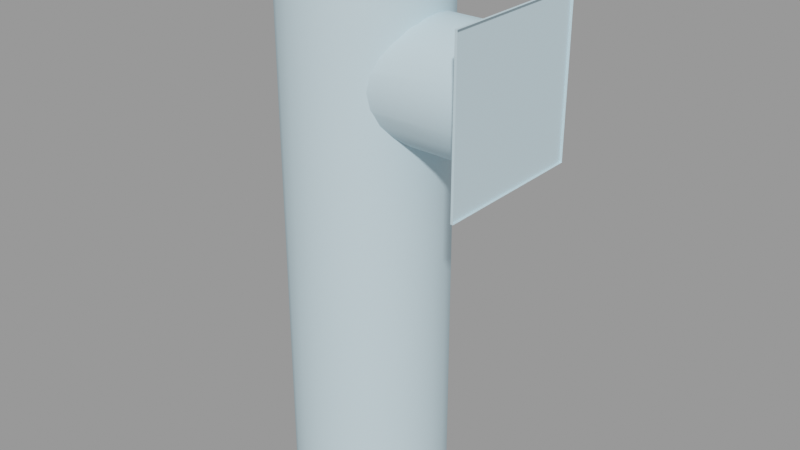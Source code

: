 # Source: factory_pipe_skybox004.blend  (saved by Blender 2.92.15; exported with 4.5.12 LTS)
import bpy
from mathutils import Matrix  # noqa: F401  (used for matrix-valued properties, if any)

bpy.ops.wm.read_factory_settings(use_empty=True)
scene = bpy.context.scene
scene.name = 'factory_pipe_skybox004.qc'

# ---- collections
col_factory_pipe_skybox004 = bpy.data.collections.new('factory_pipe_skybox004'); scene.collection.children.link(col_factory_pipe_skybox004)

# ---- materials (node trees are filled in below, after node groups)
mat_factory_pipe004 = bpy.data.materials.new('factory_pipe004')
mat_factory_pipe004.use_transparent_shadow = False
mat_factory_pipe004.diffuse_color = (0.6014, 0.7751, 0.8541, 1.0)

# ---- material node trees

# ---- meshes
me_factory_pipe004_reference = bpy.data.meshes.new('factory_pipe004_reference')
me_factory_pipe004_reference.from_pydata([(2.969, 2.0, 1.719), (3.031, 2.0, 5.719), (3.031, 2.0, 1.719), (2.969, 2.0, 5.719), (-1.486, 1.932, 6.344), (-0.9688, 2.0, 6.344), (-0.9688, 2.0, 1.844), (-0.9688, 2.0, -2.656), (-1.486, 1.932, 1.844), (-1.969, 1.732, 6.344), (-2.969, 0.0, 6.344), (-2.901, 0.5176, 1.844), (-2.969, 0.0, 1.844), (-2.901, 0.5176, 6.344), (-2.701, 1.0, 1.844), (-2.701, 1.0, 6.344), (-2.383, 1.414, 1.844), (-2.383, 1.414, 6.344), (-1.969, 1.732, 1.844), (-1.486, 1.932, -2.656), (-0.9688, 2.0, -7.156), (-1.486, 1.932, -7.156), (-1.969, 1.732, -2.656), (-1.969, 1.732, -7.156), (-2.383, 1.414, -2.656), (-2.383, 1.414, -7.156), (-2.701, 1.0, -2.656), (-2.901, 0.5176, -2.656), (-2.969, 0.0, -2.656), (-2.701, 1.0, -7.156), (-2.901, 0.5176, -7.156), (-2.969, 0.0, -7.156), (-2.901, -0.5176, -2.656), (-2.901, -0.5176, -7.156), (-2.701, -1.0, -2.656), (-2.701, -1.0, -7.156), (-2.383, -1.414, -2.656), (-2.383, -1.414, -7.156), (-1.969, -1.732, -2.656), (-1.969, -1.732, -7.156), (-1.486, -1.932, -2.656), (-1.486, -1.932, -7.156), (-0.9688, -2.0, -2.656), (-0.9688, -2.0, -7.156), (-0.4511, -1.932, -2.656), (0.03125, -1.732, -2.656), (0.4455, -1.414, -2.656), (0.4455, -1.414, 1.844), (0.03125, -1.732, 1.844), (-0.4511, -1.932, 1.844), (-0.9688, -2.0, 1.844), (-1.486, -1.932, 1.844), (-1.969, -1.732, 1.844), (-2.383, -1.414, 1.844), (-2.701, -1.0, 1.844), (-2.901, -0.5176, 1.844), (0.4455, -1.414, 6.344), (0.03125, -1.732, 6.344), (-0.4511, -1.932, 6.344), (-0.9688, -2.0, 6.344), (-1.486, -1.932, 6.344), (-1.969, -1.732, 6.344), (-2.383, -1.414, 6.344), (-2.701, -1.0, 6.344), (-2.901, -0.5176, 6.344), (-0.4511, 1.932, 1.844), (-0.4511, 1.932, 6.344), (0.03125, 1.732, 1.844), (0.03125, 1.732, 6.344), (0.4455, 1.414, 1.844), (0.4455, 1.414, 6.344), (0.7633, 1.0, 1.844), (0.7633, 1.0, 6.344), (0.9631, 0.5176, 1.844), (0.9631, 0.5176, 6.344), (1.031, 0.0, 1.844), (1.031, 0.0, 6.344), (0.9631, -0.5176, 1.844), (0.9631, -0.5176, 6.344), (0.7633, -1.0, 1.844), (0.7633, -1.0, 6.344), (-0.4511, 1.932, -2.656), (0.03125, 1.732, -2.656), (0.4455, 1.414, -2.656), (0.7633, 1.0, -2.656), (0.9631, 0.5176, -2.656), (1.031, 0.0, -2.656), (0.9631, -0.5176, -2.656), (0.7633, -1.0, -2.656), (-0.4511, -1.932, -7.156), (0.03125, -1.732, -7.156), (0.4455, -1.414, -7.156), (0.7633, -1.0, -7.156), (0.9631, -0.5176, -7.156), (1.031, 0.0, -7.156), (0.9631, 0.5176, -7.156), (0.7633, 1.0, -7.156), (0.4455, 1.414, -7.156), (0.03125, 1.732, -7.156), (-0.4511, 1.932, -7.156), (3.031, -2.0, 5.719), (2.969, -2.0, 5.719), (2.969, -2.0, 1.719), (3.031, -2.0, 1.719), (-2.0, 1.786, 6.344), (-1.503, 1.992, 6.344), (-0.9688, 2.062, 6.344), (-0.4349, 1.992, 6.344), (0.0625, 1.786, 6.344), (0.4897, 1.458, 6.344), (0.8174, 1.031, 6.344), (1.023, 0.5338, 6.344), (1.094, 0.0, 6.344), (1.023, -0.5338, 6.344), (0.8174, -1.031, 6.344), (0.4897, -1.458, 6.344), (0.0625, -1.786, 6.344), (-0.4349, -1.992, 6.344), (-0.9688, -2.062, 6.344), (-1.503, -1.992, 6.344), (-2.0, -1.786, 6.344), (-2.427, -1.458, 6.344), (-2.755, -1.031, 6.344), (-2.961, -0.5338, 6.344), (-3.031, 0.0, 6.344), (-2.961, 0.5338, 6.344), (-2.755, 1.031, 6.344), (-2.427, 1.458, 6.344), (-0.9688, 2.062, 6.844), (-1.503, 1.992, 6.844), (-1.431, 1.725, 6.947), (-1.862, 1.547, 6.947), (-2.0, 1.786, 6.844), (-2.232, 1.263, 6.947), (-2.427, 1.458, 6.844), (-2.516, 0.8931, 6.947), (-2.755, 1.031, 6.844), (-2.694, 0.4623, 6.947), (-2.961, 0.5338, 6.844), (-2.755, 0.0, 6.947), (-3.031, 0.0, 6.844), (-2.694, -0.4623, 6.947), (-2.961, -0.5338, 6.844), (-2.516, -0.8931, 6.947), (-2.755, -1.031, 6.844), (-2.232, -1.263, 6.947), (-2.427, -1.458, 6.844), (-1.862, -1.547, 6.947), (-2.0, -1.786, 6.844), (-1.431, -1.725, 6.947), (-1.503, -1.992, 6.844), (-0.9688, -1.786, 6.947), (-0.9688, -2.062, 6.844), (-0.5065, -1.725, 6.947), (-0.4349, -1.992, 6.844), (-0.07566, -1.547, 6.947), (0.0625, -1.786, 6.844), (0.2943, -1.263, 6.947), (0.4897, -1.458, 6.844), (0.5781, -0.8931, 6.947), (0.8174, -1.031, 6.844), (0.7566, -0.4623, 6.947), (1.023, -0.5338, 6.844), (0.8174, 0.0, 6.947), (1.094, 0.0, 6.844), (0.7566, 0.4623, 6.947), (1.023, 0.5338, 6.844), (0.5781, 0.8931, 6.947), (0.8174, 1.031, 6.844), (0.2943, 1.263, 6.947), (0.4897, 1.458, 6.844), (-0.07566, 1.547, 6.947), (0.0625, 1.786, 6.844), (-0.5065, 1.725, 6.947), (-0.4349, 1.992, 6.844), (-0.9688, 1.786, 6.947), (0.7168, 1.061, 4.779), (2.969, 1.299, 4.469), (0.5338, 1.299, 4.469), (0.4455, 1.414, 4.191), (2.969, 1.449, 4.107), (0.4003, 1.449, 4.107), (2.969, 1.5, 3.719), (0.3337, 1.5, 3.719), (0.5338, -1.299, 4.469), (2.969, -1.061, 4.779), (0.7168, -1.061, 4.779), (2.969, -0.75, 5.018), (0.7633, -1.0, 4.826), (0.8669, -0.75, 5.018), (2.969, -0.3882, 5.168), (0.9631, -0.5176, 5.114), (0.9801, -0.3882, 5.168), (2.969, 0.0, 5.219), (1.031, 0.0, 5.219), (2.969, 0.3882, 5.168), (0.9801, 0.3882, 5.168), (0.9631, 0.5176, 5.114), (2.969, 0.75, 5.018), (0.8669, 0.75, 5.018), (0.7633, 1.0, 4.826), (2.969, 1.061, 4.779), (0.9631, -0.5176, 2.323), (2.969, -0.3882, 2.27), (2.969, -0.75, 2.42), (0.8669, -0.75, 2.42), (0.7633, -1.0, 2.612), (2.969, -1.061, 2.658), (0.7168, -1.061, 2.658), (2.969, -1.299, 2.969), (0.5338, -1.299, 2.969), (0.4455, -1.414, 3.247), (2.969, -1.449, 3.331), (0.4003, -1.449, 3.331), (2.969, -1.5, 3.719), (0.3337, -1.5, 3.719), (2.969, -1.449, 4.107), (0.4003, -1.449, 4.107), (2.969, -1.299, 4.469), (0.4455, -1.414, 4.191), (2.969, 1.449, 3.331), (0.4003, 1.449, 3.331), (2.969, 1.299, 2.969), (0.4455, 1.414, 3.247), (0.5338, 1.299, 2.969), (2.969, 1.061, 2.658), (0.7168, 1.061, 2.658), (2.969, 0.75, 2.42), (0.7633, 1.0, 2.612), (0.8669, 0.75, 2.42), (2.969, 0.3882, 2.27), (0.9631, 0.5176, 2.323), (0.9801, 0.3882, 2.27), (2.969, 0.0, 2.219), (1.031, 0.0, 2.219), (0.9801, -0.3882, 2.27), (-0.4531, 0.8931, 7.022), (-0.7018, 0.9961, 7.022), (-0.9688, 0.0, 7.05), (-0.9688, 1.031, 7.022), (-1.236, 0.9961, 7.022), (-1.484, 0.8931, 7.022), (-1.698, 0.7292, 7.022), (-1.862, 0.5156, 7.022), (-1.965, 0.2669, 7.022), (-2.0, 0.0, 7.022), (-1.965, -0.2669, 7.022), (-1.862, -0.5156, 7.022), (-1.698, -0.7292, 7.022), (-1.484, -0.8931, 7.022), (-1.236, -0.9961, 7.022), (-0.9688, -1.031, 7.022), (-0.7018, -0.9961, 7.022), (-0.4531, -0.8931, 7.022), (-0.2395, -0.7292, 7.022), (-0.07566, -0.5156, 7.022), (0.02736, -0.2669, 7.022), (0.0625, 0.0, 7.022), (0.02736, 0.2669, 7.022), (-0.07566, 0.5156, 7.022), (-0.2395, 0.7292, 7.022)], [], [(0, 1, 2), (0, 3, 1), (4, 5, 6), (7, 8, 6), (4, 6, 8), (9, 4, 8), (10, 11, 12), (10, 13, 11), (13, 14, 11), (13, 15, 14), (15, 16, 14), (15, 17, 16), (17, 18, 16), (17, 9, 18), (9, 8, 18), (19, 18, 8), (7, 19, 8), (20, 19, 7), (20, 21, 19), (21, 22, 19), (21, 23, 22), (23, 24, 22), (23, 25, 24), (25, 26, 24), (27, 28, 12), (27, 12, 11), (26, 27, 11), (26, 11, 14), (24, 26, 14), (24, 14, 16), (22, 24, 16), (22, 16, 18), (19, 22, 18), (25, 29, 26), (29, 27, 26), (29, 30, 27), (30, 28, 27), (30, 31, 28), (31, 32, 28), (31, 33, 32), (33, 34, 32), (33, 35, 34), (35, 36, 34), (35, 37, 36), (37, 38, 36), (37, 39, 38), (39, 40, 38), (39, 41, 40), (41, 42, 40), (41, 43, 42), (43, 44, 42), (45, 46, 47), (45, 47, 48), (44, 45, 48), (44, 48, 49), (42, 44, 49), (42, 49, 50), (40, 42, 50), (40, 50, 51), (38, 40, 51), (38, 51, 52), (36, 38, 52), (36, 52, 53), (34, 36, 53), (34, 53, 54), (32, 34, 54), (32, 54, 55), (28, 32, 55), (28, 55, 12), (56, 48, 47), (56, 57, 48), (57, 49, 48), (57, 58, 49), (58, 50, 49), (58, 59, 50), (59, 51, 50), (59, 60, 51), (60, 52, 51), (60, 61, 52), (61, 53, 52), (61, 62, 53), (62, 54, 53), (62, 63, 54), (63, 55, 54), (63, 64, 55), (64, 12, 55), (64, 10, 12), (5, 65, 6), (5, 66, 65), (66, 67, 65), (66, 68, 67), (68, 69, 67), (68, 70, 69), (70, 71, 69), (70, 72, 71), (72, 73, 71), (72, 74, 73), (74, 75, 73), (74, 76, 75), (76, 77, 75), (76, 78, 77), (78, 79, 77), (78, 80, 79), (80, 47, 79), (80, 56, 47), (81, 7, 6), (81, 6, 65), (82, 81, 65), (82, 65, 67), (83, 82, 67), (83, 67, 69), (84, 83, 69), (84, 69, 71), (85, 84, 71), (85, 71, 73), (86, 85, 73), (86, 73, 75), (87, 86, 75), (87, 75, 77), (88, 87, 77), (88, 77, 79), (46, 88, 79), (46, 79, 47), (43, 89, 44), (89, 45, 44), (89, 90, 45), (90, 46, 45), (90, 91, 46), (91, 88, 46), (91, 92, 88), (92, 87, 88), (92, 93, 87), (93, 86, 87), (93, 94, 86), (94, 85, 86), (94, 95, 85), (95, 84, 85), (95, 96, 84), (96, 83, 84), (96, 97, 83), (97, 82, 83), (97, 98, 82), (98, 81, 82), (98, 99, 81), (99, 7, 81), (99, 20, 7), (3, 100, 1), (3, 101, 100), (102, 100, 101), (102, 103, 100), (0, 101, 3), (0, 102, 101), (0, 103, 102), (0, 2, 103), (17, 104, 9), (9, 104, 105), (9, 105, 4), (4, 105, 106), (4, 106, 5), (5, 106, 107), (5, 107, 66), (66, 107, 108), (66, 108, 68), (68, 108, 109), (68, 109, 70), (70, 109, 110), (70, 110, 72), (72, 110, 111), (72, 111, 74), (74, 111, 112), (74, 112, 76), (76, 112, 113), (76, 113, 78), (78, 113, 114), (78, 114, 80), (80, 114, 115), (80, 115, 56), (56, 115, 116), (56, 116, 57), (57, 116, 117), (57, 117, 58), (58, 117, 118), (58, 118, 59), (59, 118, 119), (59, 119, 60), (60, 119, 120), (60, 120, 61), (61, 120, 121), (61, 121, 62), (62, 121, 122), (62, 122, 63), (63, 122, 123), (63, 123, 64), (64, 123, 124), (64, 124, 10), (10, 124, 125), (10, 125, 13), (13, 125, 126), (13, 126, 15), (15, 126, 127), (15, 127, 17), (17, 127, 104), (128, 129, 130), (129, 131, 130), (129, 132, 131), (132, 133, 131), (132, 134, 133), (134, 135, 133), (134, 136, 135), (136, 137, 135), (136, 138, 137), (138, 139, 137), (138, 140, 139), (140, 141, 139), (140, 142, 141), (142, 143, 141), (142, 144, 143), (144, 145, 143), (144, 146, 145), (146, 147, 145), (146, 148, 147), (148, 149, 147), (148, 150, 149), (150, 151, 149), (150, 152, 151), (152, 153, 151), (152, 154, 153), (154, 155, 153), (154, 156, 155), (156, 157, 155), (156, 158, 157), (158, 159, 157), (158, 160, 159), (160, 161, 159), (160, 162, 161), (162, 163, 161), (162, 164, 163), (164, 165, 163), (164, 166, 165), (166, 167, 165), (166, 168, 167), (168, 169, 167), (168, 170, 169), (170, 171, 169), (170, 172, 171), (172, 173, 171), (172, 174, 173), (174, 175, 173), (174, 128, 175), (128, 130, 175), (176, 177, 178), (179, 178, 177), (179, 177, 180), (179, 180, 181), (181, 180, 182), (181, 182, 183), (184, 185, 186), (186, 185, 187), (187, 188, 186), (187, 189, 188), (189, 187, 190), (190, 191, 189), (190, 192, 191), (192, 190, 193), (192, 193, 194), (194, 193, 195), (194, 195, 196), (197, 196, 195), (197, 195, 198), (197, 198, 199), (200, 199, 198), (200, 198, 201), (200, 201, 176), (176, 201, 177), (202, 203, 204), (202, 204, 205), (206, 205, 204), (206, 204, 207), (206, 207, 208), (208, 207, 209), (208, 209, 210), (211, 210, 209), (211, 209, 212), (211, 212, 213), (213, 212, 214), (213, 214, 215), (215, 214, 216), (215, 216, 217), (217, 216, 218), (218, 219, 217), (218, 184, 219), (184, 218, 185), (183, 182, 220), (183, 220, 221), (221, 220, 222), (222, 223, 221), (222, 224, 223), (224, 222, 225), (224, 225, 226), (226, 225, 227), (227, 228, 226), (227, 229, 228), (229, 227, 230), (230, 231, 229), (230, 232, 231), (232, 230, 233), (232, 233, 234), (234, 233, 203), (234, 203, 235), (202, 235, 203), (236, 237, 238), (237, 239, 238), (239, 240, 238), (240, 241, 238), (241, 242, 238), (242, 243, 238), (243, 244, 238), (244, 245, 238), (245, 246, 238), (246, 247, 238), (247, 248, 238), (248, 249, 238), (249, 250, 238), (250, 251, 238), (251, 252, 238), (252, 253, 238), (253, 254, 238), (254, 255, 238), (130, 131, 241), (131, 242, 241), (131, 133, 242), (133, 243, 242), (133, 135, 243), (135, 244, 243), (135, 137, 244), (137, 245, 244), (137, 139, 245), (139, 246, 245), (139, 141, 246), (141, 247, 246), (141, 143, 247), (143, 248, 247), (143, 145, 248), (145, 249, 248), (145, 147, 249), (147, 250, 249), (147, 149, 250), (149, 251, 250), (149, 151, 251), (151, 252, 251), (151, 153, 252), (153, 253, 252), (153, 155, 253), (155, 254, 253), (155, 157, 254), (157, 255, 254), (157, 159, 255), (159, 256, 255), (255, 256, 238), (256, 257, 238), (257, 258, 238), (258, 259, 238), (259, 260, 238), (260, 236, 238), (159, 161, 256), (161, 257, 256), (161, 163, 257), (163, 258, 257), (163, 165, 258), (165, 259, 258), (165, 167, 259), (167, 260, 259), (167, 169, 260), (169, 236, 260), (169, 171, 236), (171, 237, 236), (171, 173, 237), (173, 239, 237), (173, 175, 239), (175, 240, 239), (175, 130, 240), (130, 241, 240), (140, 125, 124), (140, 138, 125), (138, 126, 125), (138, 136, 126), (136, 127, 126), (136, 134, 127), (134, 104, 127), (134, 132, 104), (132, 105, 104), (132, 129, 105), (129, 106, 105), (129, 128, 106), (158, 116, 115), (158, 156, 116), (156, 117, 116), (156, 154, 117), (154, 118, 117), (154, 152, 118), (152, 119, 118), (152, 150, 119), (150, 120, 119), (150, 148, 120), (148, 121, 120), (148, 146, 121), (146, 122, 121), (146, 144, 122), (144, 123, 122), (144, 142, 123), (142, 124, 123), (142, 140, 124), (128, 107, 106), (128, 174, 107), (174, 108, 107), (174, 172, 108), (172, 109, 108), (172, 170, 109), (170, 110, 109), (170, 168, 110), (168, 111, 110), (168, 166, 111), (166, 112, 111), (166, 164, 112), (164, 113, 112), (164, 162, 113), (162, 114, 113), (162, 160, 114), (160, 115, 114), (160, 158, 115)])
me_factory_pipe004_reference.polygons.foreach_set('use_smooth', [True] * 430)
_k = set([(0, 2), (0, 3), (0, 102), (0, 103), (1, 3), (3, 101), (4, 5), (4, 9), (5, 66), (9, 17), (10, 13), (10, 64), (13, 15), (15, 17), (56, 57), (56, 80), (57, 58), (58, 59), (59, 60), (60, 61), (61, 62), (62, 63), (63, 64), (66, 68), (68, 70), (70, 72), (72, 74), (74, 76), (76, 78), (78, 80), (100, 101), (100, 102), (101, 102), (102, 103), (104, 105), (104, 127), (105, 106), (106, 107), (107, 108), (108, 109), (109, 110), (110, 111), (111, 112), (112, 113), (113, 114), (114, 115), (115, 116), (116, 117), (117, 118), (118, 119), (119, 120), (120, 121), (121, 122), (122, 123), (123, 124), (124, 125), (125, 126), (126, 127), (128, 129), (128, 174), (129, 132), (130, 131), (130, 175), (131, 133), (132, 134), (133, 135), (134, 136), (135, 137), (136, 138), (137, 139), (138, 140), (139, 141), (140, 142), (141, 143), (142, 144), (143, 145), (144, 146), (145, 147), (146, 148), (147, 149), (148, 150), (149, 151), (150, 152), (151, 153), (152, 154), (153, 155), (154, 156), (155, 157), (156, 158), (157, 159), (158, 160), (159, 161), (160, 162), (161, 163), (162, 164), (163, 165), (164, 166), (165, 167), (166, 168), (167, 169), (168, 170), (169, 171), (170, 172), (171, 173), (172, 174), (173, 175)])
me_factory_pipe004_reference.attributes.new('sharp_edge', 'BOOLEAN', 'EDGE').data.foreach_set('value', [ (min(e.vertices), max(e.vertices)) in _k for e in me_factory_pipe004_reference.edges])
_uv = me_factory_pipe004_reference.uv_layers.new(name='UVMap')
_uv.uv.foreach_set('vector', [0.2046, 0.804, 0.2016, 0.9954, 0.2016, 0.804, 0.2046, 0.804, 0.2046, 0.9954, 0.2016, 0.9954, 0.452, 0.8942, 0.4287, 0.8942, 0.4287, 0.6117, 0.4287, 0.3292, 0.452, 0.6117, 0.4287, 0.6117, 0.452, 0.8942, 0.4287, 0.6117, 0.452, 0.6117, 0.4752, 0.8942, 0.452, 0.8942, 0.452, 0.6117, 0.5682, 0.8942, 0.5449, 0.6117, 0.5682, 0.6117, 0.5682, 0.8942, 0.5449, 0.8942, 0.5449, 0.6117, 0.5449, 0.8942, 0.5217, 0.6117, 0.5449, 0.6117, 0.5449, 0.8942, 0.5217, 0.8942, 0.5217, 0.6117, 0.5217, 0.8942, 0.4984, 0.6117, 0.5217, 0.6117, 0.5217, 0.8942, 0.4984, 0.8942, 0.4984, 0.6117, 0.4984, 0.8942, 0.4752, 0.6117, 0.4984, 0.6117, 0.4984, 0.8942, 0.4752, 0.8942, 0.4752, 0.6117, 0.4752, 0.8942, 0.452, 0.6117, 0.4752, 0.6117, 0.452, 0.3292, 0.4752, 0.6117, 0.452, 0.6117, 0.4287, 0.3292, 0.452, 0.3292, 0.452, 0.6117, 0.4287, 0.04675, 0.452, 0.3292, 0.4287, 0.3292, 0.4287, 0.04675, 0.452, 0.04675, 0.452, 0.3292, 0.452, 0.04675, 0.4752, 0.3292, 0.452, 0.3292, 0.452, 0.04675, 0.4752, 0.04675, 0.4752, 0.3292, 0.4752, 0.04675, 0.4984, 0.3292, 0.4752, 0.3292, 0.4752, 0.04675, 0.4984, 0.04675, 0.4984, 0.3292, 0.4984, 0.04675, 0.5217, 0.3292, 0.4984, 0.3292, 0.5449, 0.3292, 0.5682, 0.3292, 0.5682, 0.6117, 0.5449, 0.3292, 0.5682, 0.6117, 0.5449, 0.6117, 0.5217, 0.3292, 0.5449, 0.3292, 0.5449, 0.6117, 0.5217, 0.3292, 0.5449, 0.6117, 0.5217, 0.6117, 0.4984, 0.3292, 0.5217, 0.3292, 0.5217, 0.6117, 0.4984, 0.3292, 0.5217, 0.6117, 0.4984, 0.6117, 0.4752, 0.3292, 0.4984, 0.3292, 0.4984, 0.6117, 0.4752, 0.3292, 0.4984, 0.6117, 0.4752, 0.6117, 0.452, 0.3292, 0.4752, 0.3292, 0.4752, 0.6117, 0.4984, 0.04675, 0.5217, 0.04675, 0.5217, 0.3292, 0.5217, 0.04675, 0.5449, 0.3292, 0.5217, 0.3292, 0.5217, 0.04675, 0.5449, 0.04675, 0.5449, 0.3292, 0.5449, 0.04675, 0.5682, 0.3292, 0.5449, 0.3292, 0.5449, 0.04675, 0.5682, 0.04675, 0.5682, 0.3292, 0.5682, 0.04675, 0.5914, 0.3292, 0.5682, 0.3292, 0.5682, 0.04675, 0.5914, 0.04675, 0.5914, 0.3292, 0.5914, 0.04675, 0.6146, 0.3292, 0.5914, 0.3292, 0.5914, 0.04675, 0.6146, 0.04675, 0.6146, 0.3292, 0.6146, 0.04675, 0.6379, 0.3292, 0.6146, 0.3292, 0.6146, 0.04675, 0.6379, 0.04675, 0.6379, 0.3292, 0.6379, 0.04675, 0.6611, 0.3292, 0.6379, 0.3292, 0.6379, 0.04675, 0.6611, 0.04675, 0.6611, 0.3292, 0.6611, 0.04675, 0.6844, 0.3292, 0.6611, 0.3292, 0.6611, 0.04675, 0.6844, 0.04675, 0.6844, 0.3292, 0.6844, 0.04675, 0.7076, 0.3292, 0.6844, 0.3292, 0.6844, 0.04675, 0.7076, 0.04675, 0.7076, 0.3292, 0.7076, 0.04675, 0.7309, 0.3292, 0.7076, 0.3292, 0.7541, 0.3292, 0.7773, 0.3292, 0.7773, 0.6117, 0.7541, 0.3292, 0.7773, 0.6117, 0.7541, 0.6117, 0.7309, 0.3292, 0.7541, 0.3292, 0.7541, 0.6117, 0.7309, 0.3292, 0.7541, 0.6117, 0.7309, 0.6117, 0.7076, 0.3292, 0.7309, 0.3292, 0.7309, 0.6117, 0.7076, 0.3292, 0.7309, 0.6117, 0.7076, 0.6117, 0.6844, 0.3292, 0.7076, 0.3292, 0.7076, 0.6117, 0.6844, 0.3292, 0.7076, 0.6117, 0.6844, 0.6117, 0.6611, 0.3292, 0.6844, 0.3292, 0.6844, 0.6117, 0.6611, 0.3292, 0.6844, 0.6117, 0.6611, 0.6117, 0.6379, 0.3292, 0.6611, 0.3292, 0.6611, 0.6117, 0.6379, 0.3292, 0.6611, 0.6117, 0.6379, 0.6117, 0.6146, 0.3292, 0.6379, 0.3292, 0.6379, 0.6117, 0.6146, 0.3292, 0.6379, 0.6117, 0.6146, 0.6117, 0.5914, 0.3292, 0.6146, 0.3292, 0.6146, 0.6117, 0.5914, 0.3292, 0.6146, 0.6117, 0.5914, 0.6117, 0.5682, 0.3292, 0.5914, 0.3292, 0.5914, 0.6117, 0.5682, 0.3292, 0.5914, 0.6117, 0.5682, 0.6117, 0.7773, 0.8942, 0.7541, 0.6117, 0.7773, 0.6117, 0.7773, 0.8942, 0.7541, 0.8942, 0.7541, 0.6117, 0.7541, 0.8942, 0.7309, 0.6117, 0.7541, 0.6117, 0.7541, 0.8942, 0.7309, 0.8942, 0.7309, 0.6117, 0.7309, 0.8942, 0.7076, 0.6117, 0.7309, 0.6117, 0.7309, 0.8942, 0.7076, 0.8942, 0.7076, 0.6117, 0.7076, 0.8942, 0.6844, 0.6117, 0.7076, 0.6117, 0.7076, 0.8942, 0.6844, 0.8942, 0.6844, 0.6117, 0.6844, 0.8942, 0.6611, 0.6117, 0.6844, 0.6117, 0.6844, 0.8942, 0.6611, 0.8942, 0.6611, 0.6117, 0.6611, 0.8942, 0.6379, 0.6117, 0.6611, 0.6117, 0.6611, 0.8942, 0.6379, 0.8942, 0.6379, 0.6117, 0.6379, 0.8942, 0.6146, 0.6117, 0.6379, 0.6117, 0.6379, 0.8942, 0.6146, 0.8942, 0.6146, 0.6117, 0.6146, 0.8942, 0.5914, 0.6117, 0.6146, 0.6117, 0.6146, 0.8942, 0.5914, 0.8942, 0.5914, 0.6117, 0.5914, 0.8942, 0.5682, 0.6117, 0.5914, 0.6117, 0.5914, 0.8942, 0.5682, 0.8942, 0.5682, 0.6117, 0.9865, 0.8942, 0.9633, 0.6117, 0.9865, 0.6117, 0.9865, 0.8942, 0.9633, 0.8942, 0.9633, 0.6117, 0.9633, 0.8942, 0.94, 0.6117, 0.9633, 0.6117, 0.9633, 0.8942, 0.94, 0.8942, 0.94, 0.6117, 0.94, 0.8942, 0.9168, 0.6117, 0.94, 0.6117, 0.94, 0.8942, 0.9168, 0.8942, 0.9168, 0.6117, 0.9168, 0.8942, 0.8935, 0.6117, 0.9168, 0.6117, 0.9168, 0.8942, 0.8935, 0.8942, 0.8935, 0.6117, 0.8935, 0.8942, 0.8703, 0.6117, 0.8935, 0.6117, 0.8935, 0.8942, 0.8703, 0.8942, 0.8703, 0.6117, 0.8703, 0.8942, 0.8471, 0.6117, 0.8703, 0.6117, 0.8703, 0.8942, 0.8471, 0.8942, 0.8471, 0.6117, 0.8471, 0.8942, 0.8238, 0.6117, 0.8471, 0.6117, 0.8471, 0.8942, 0.8238, 0.8942, 0.8238, 0.6117, 0.8238, 0.8942, 0.8006, 0.6117, 0.8238, 0.6117, 0.8238, 0.8942, 0.8006, 0.8942, 0.8006, 0.6117, 0.8006, 0.8942, 0.7773, 0.6117, 0.8006, 0.6117, 0.8006, 0.8942, 0.7773, 0.8942, 0.7773, 0.6117, 0.9633, 0.3292, 0.9865, 0.3292, 0.9865, 0.6117, 0.9633, 0.3292, 0.9865, 0.6117, 0.9633, 0.6117, 0.94, 0.3292, 0.9633, 0.3292, 0.9633, 0.6117, 0.94, 0.3292, 0.9633, 0.6117, 0.94, 0.6117, 0.9168, 0.3292, 0.94, 0.3292, 0.94, 0.6117, 0.9168, 0.3292, 0.94, 0.6117, 0.9168, 0.6117, 0.8935, 0.3292, 0.9168, 0.3292, 0.9168, 0.6117, 0.8935, 0.3292, 0.9168, 0.6117, 0.8935, 0.6117, 0.8703, 0.3292, 0.8935, 0.3292, 0.8935, 0.6117, 0.8703, 0.3292, 0.8935, 0.6117, 0.8703, 0.6117, 0.8471, 0.3292, 0.8703, 0.3292, 0.8703, 0.6117, 0.8471, 0.3292, 0.8703, 0.6117, 0.8471, 0.6117, 0.8238, 0.3292, 0.8471, 0.3292, 0.8471, 0.6117, 0.8238, 0.3292, 0.8471, 0.6117, 0.8238, 0.6117, 0.8006, 0.3292, 0.8238, 0.3292, 0.8238, 0.6117, 0.8006, 0.3292, 0.8238, 0.6117, 0.8006, 0.6117, 0.7773, 0.3292, 0.8006, 0.3292, 0.8006, 0.6117, 0.7773, 0.3292, 0.8006, 0.6117, 0.7773, 0.6117, 0.7076, 0.04675, 0.7309, 0.04675, 0.7309, 0.3292, 0.7309, 0.04675, 0.7541, 0.3292, 0.7309, 0.3292, 0.7309, 0.04675, 0.7541, 0.04675, 0.7541, 0.3292, 0.7541, 0.04675, 0.7773, 0.3292, 0.7541, 0.3292, 0.7541, 0.04675, 0.7773, 0.04675, 0.7773, 0.3292, 0.7773, 0.04675, 0.8006, 0.3292, 0.7773, 0.3292, 0.7773, 0.04675, 0.8006, 0.04675, 0.8006, 0.3292, 0.8006, 0.04675, 0.8238, 0.3292, 0.8006, 0.3292, 0.8006, 0.04675, 0.8238, 0.04675, 0.8238, 0.3292, 0.8238, 0.04675, 0.8471, 0.3292, 0.8238, 0.3292, 0.8238, 0.04675, 0.8471, 0.04675, 0.8471, 0.3292, 0.8471, 0.04675, 0.8703, 0.3292, 0.8471, 0.3292, 0.8471, 0.04675, 0.8703, 0.04675, 0.8703, 0.3292, 0.8703, 0.04675, 0.8935, 0.3292, 0.8703, 0.3292, 0.8703, 0.04675, 0.8935, 0.04675, 0.8935, 0.3292, 0.8935, 0.04675, 0.9168, 0.3292, 0.8935, 0.3292, 0.8935, 0.04675, 0.9168, 0.04675, 0.9168, 0.3292, 0.9168, 0.04675, 0.94, 0.3292, 0.9168, 0.3292, 0.9168, 0.04675, 0.94, 0.04675, 0.94, 0.3292, 0.94, 0.04675, 0.9633, 0.3292, 0.94, 0.3292, 0.94, 0.04675, 0.9633, 0.04675, 0.9633, 0.3292, 0.9633, 0.04675, 0.9865, 0.3292, 0.9633, 0.3292, 0.9633, 0.04675, 0.9865, 0.04675, 0.9865, 0.3292, 0.2107, 0.9954, 0.2137, 0.804, 0.2137, 0.9954, 0.2107, 0.9954, 0.2107, 0.804, 0.2137, 0.804, 0.2059, 0.804, 0.2089, 0.9954, 0.2059, 0.9954, 0.2059, 0.804, 0.2089, 0.804, 0.2089, 0.9954, 0.009441, 0.804, 0.2009, 0.9954, 0.009441, 0.9954, 0.009441, 0.804, 0.2009, 0.804, 0.2009, 0.9954, 0.2147, 0.804, 0.2177, 0.9954, 0.2147, 0.9954, 0.2147, 0.804, 0.2177, 0.804, 0.2177, 0.9954, 0.1724, 0.3461, 0.199, 0.3203, 0.2012, 0.3241, 0.2012, 0.3241, 0.199, 0.3203, 0.2335, 0.306, 0.2012, 0.3241, 0.2335, 0.306, 0.2346, 0.3102, 0.2346, 0.3102, 0.2335, 0.306, 0.2705, 0.3011, 0.2346, 0.3102, 0.2705, 0.3011, 0.2705, 0.3055, 0.2705, 0.3055, 0.2705, 0.3011, 0.3076, 0.306, 0.2705, 0.3055, 0.3076, 0.306, 0.3065, 0.3102, 0.3065, 0.3102, 0.3076, 0.306, 0.3421, 0.3203, 0.3065, 0.3102, 0.3421, 0.3203, 0.3399, 0.3241, 0.3399, 0.3241, 0.3421, 0.3203, 0.3717, 0.343, 0.3399, 0.3241, 0.3717, 0.343, 0.3687, 0.3461, 0.3687, 0.3461, 0.3717, 0.343, 0.3945, 0.3727, 0.3687, 0.3461, 0.3945, 0.3727, 0.3907, 0.3748, 0.3907, 0.3748, 0.3945, 0.3727, 0.4088, 0.4072, 0.3907, 0.3748, 0.4088, 0.4072, 0.4046, 0.4083, 0.4046, 0.4083, 0.4088, 0.4072, 0.4136, 0.4442, 0.4046, 0.4083, 0.4136, 0.4442, 0.4093, 0.4442, 0.4093, 0.4442, 0.4136, 0.4442, 0.4088, 0.4812, 0.4093, 0.4442, 0.4088, 0.4812, 0.4046, 0.4801, 0.4046, 0.4801, 0.4088, 0.4812, 0.3945, 0.5157, 0.4046, 0.4801, 0.3945, 0.5157, 0.3907, 0.5136, 0.3907, 0.5136, 0.3945, 0.5157, 0.3717, 0.5454, 0.3907, 0.5136, 0.3717, 0.5454, 0.3687, 0.5423, 0.3687, 0.5423, 0.3717, 0.5454, 0.3421, 0.5681, 0.3687, 0.5423, 0.3421, 0.5681, 0.3399, 0.5644, 0.3399, 0.5644, 0.3421, 0.5681, 0.3076, 0.5824, 0.3399, 0.5644, 0.3076, 0.5824, 0.3065, 0.5782, 0.3065, 0.5782, 0.3076, 0.5824, 0.2705, 0.5873, 0.3065, 0.5782, 0.2705, 0.5873, 0.2705, 0.583, 0.2705, 0.583, 0.2705, 0.5873, 0.2335, 0.5824, 0.2705, 0.583, 0.2335, 0.5824, 0.2346, 0.5782, 0.2346, 0.5782, 0.2335, 0.5824, 0.199, 0.5681, 0.2346, 0.5782, 0.199, 0.5681, 0.2012, 0.5644, 0.2012, 0.5644, 0.199, 0.5681, 0.1694, 0.5454, 0.2012, 0.5644, 0.1694, 0.5454, 0.1724, 0.5423, 0.1724, 0.5423, 0.1694, 0.5454, 0.1466, 0.5157, 0.1724, 0.5423, 0.1466, 0.5157, 0.1504, 0.5136, 0.1504, 0.5136, 0.1466, 0.5157, 0.1323, 0.4812, 0.1504, 0.5136, 0.1323, 0.4812, 0.1365, 0.4801, 0.1365, 0.4801, 0.1323, 0.4812, 0.1275, 0.4442, 0.1365, 0.4801, 0.1275, 0.4442, 0.1318, 0.4442, 0.1318, 0.4442, 0.1275, 0.4442, 0.1323, 0.4072, 0.1318, 0.4442, 0.1323, 0.4072, 0.1365, 0.4083, 0.1365, 0.4083, 0.1323, 0.4072, 0.1466, 0.3727, 0.1365, 0.4083, 0.1466, 0.3727, 0.1504, 0.3748, 0.1504, 0.3748, 0.1466, 0.3727, 0.1694, 0.343, 0.1504, 0.3748, 0.1694, 0.343, 0.1724, 0.3461, 0.1724, 0.3461, 0.1694, 0.343, 0.199, 0.3203, 0.2712, 0.2953, 0.2342, 0.2904, 0.2392, 0.2719, 0.2342, 0.2904, 0.2093, 0.2595, 0.2392, 0.2719, 0.2342, 0.2904, 0.1997, 0.2761, 0.2093, 0.2595, 0.1997, 0.2761, 0.1836, 0.2398, 0.2093, 0.2595, 0.1997, 0.2761, 0.1701, 0.2534, 0.1836, 0.2398, 0.1701, 0.2534, 0.1639, 0.2142, 0.1836, 0.2398, 0.1701, 0.2534, 0.1473, 0.2237, 0.1639, 0.2142, 0.1473, 0.2237, 0.1516, 0.1843, 0.1639, 0.2142, 0.1473, 0.2237, 0.133, 0.1892, 0.1516, 0.1843, 0.133, 0.1892, 0.1473, 0.1522, 0.1516, 0.1843, 0.133, 0.1892, 0.1282, 0.1522, 0.1473, 0.1522, 0.1282, 0.1522, 0.1516, 0.1201, 0.1473, 0.1522, 0.1282, 0.1522, 0.133, 0.1152, 0.1516, 0.1201, 0.133, 0.1152, 0.1639, 0.09025, 0.1516, 0.1201, 0.133, 0.1152, 0.1473, 0.08066, 0.1639, 0.09025, 0.1473, 0.08066, 0.1836, 0.06459, 0.1639, 0.09025, 0.1473, 0.08066, 0.1701, 0.05103, 0.1836, 0.06459, 0.1701, 0.05103, 0.2093, 0.04489, 0.1836, 0.06459, 0.1701, 0.05103, 0.1997, 0.02829, 0.2093, 0.04489, 0.1997, 0.02829, 0.2392, 0.03251, 0.2093, 0.04489, 0.1997, 0.02829, 0.2342, 0.014, 0.2392, 0.03251, 0.2342, 0.014, 0.2712, 0.02829, 0.2392, 0.03251, 0.2342, 0.014, 0.2712, 0.009123, 0.2712, 0.02829, 0.2712, 0.009123, 0.3033, 0.03251, 0.2712, 0.02829, 0.2712, 0.009123, 0.3083, 0.014, 0.3033, 0.03251, 0.3083, 0.014, 0.3332, 0.04489, 0.3033, 0.03251, 0.3083, 0.014, 0.3428, 0.02829, 0.3332, 0.04489, 0.3428, 0.02829, 0.3589, 0.06459, 0.3332, 0.04489, 0.3428, 0.02829, 0.3724, 0.05103, 0.3589, 0.06459, 0.3724, 0.05103, 0.3786, 0.09025, 0.3589, 0.06459, 0.3724, 0.05103, 0.3952, 0.08066, 0.3786, 0.09025, 0.3952, 0.08066, 0.3909, 0.1201, 0.3786, 0.09025, 0.3952, 0.08066, 0.4095, 0.1152, 0.3909, 0.1201, 0.4095, 0.1152, 0.3952, 0.1522, 0.3909, 0.1201, 0.4095, 0.1152, 0.4143, 0.1522, 0.3952, 0.1522, 0.4143, 0.1522, 0.3909, 0.1843, 0.3952, 0.1522, 0.4143, 0.1522, 0.4095, 0.1892, 0.3909, 0.1843, 0.4095, 0.1892, 0.3786, 0.2142, 0.3909, 0.1843, 0.4095, 0.1892, 0.3952, 0.2237, 0.3786, 0.2142, 0.3952, 0.2237, 0.3589, 0.2398, 0.3786, 0.2142, 0.3952, 0.2237, 0.3724, 0.2534, 0.3589, 0.2398, 0.3724, 0.2534, 0.3332, 0.2595, 0.3589, 0.2398, 0.3724, 0.2534, 0.3428, 0.2761, 0.3332, 0.2595, 0.3428, 0.2761, 0.3033, 0.2719, 0.3332, 0.2595, 0.3428, 0.2761, 0.3083, 0.2904, 0.3033, 0.2719, 0.3083, 0.2904, 0.2712, 0.2761, 0.3033, 0.2719, 0.3083, 0.2904, 0.2712, 0.2953, 0.2712, 0.2761, 0.2712, 0.2953, 0.2392, 0.2719, 0.2712, 0.2761, 0.05525, 0.6569, 0.03817, 0.7954, 0.03817, 0.6456, 0.02502, 0.6402, 0.03817, 0.6456, 0.03817, 0.7954, 0.02502, 0.6402, 0.03817, 0.7954, 0.02108, 0.7954, 0.02502, 0.6402, 0.02108, 0.7954, 0.02108, 0.6374, 0.02108, 0.6374, 0.02108, 0.7954, 0.003994, 0.7954, 0.02108, 0.6374, 0.003994, 0.7954, 0.003994, 0.6333, 0.1749, 0.6456, 0.1578, 0.7954, 0.1578, 0.6569, 0.1578, 0.6569, 0.1578, 0.7954, 0.1407, 0.7954, 0.1407, 0.7954, 0.1545, 0.6597, 0.1578, 0.6569, 0.1407, 0.7954, 0.1407, 0.6661, 0.1545, 0.6597, 0.1407, 0.6661, 0.1407, 0.7954, 0.1236, 0.7954, 0.1236, 0.7954, 0.1297, 0.672, 0.1407, 0.6661, 0.1236, 0.7954, 0.1236, 0.6731, 0.1297, 0.672, 0.1236, 0.6731, 0.1236, 0.7954, 0.1065, 0.7954, 0.1236, 0.6731, 0.1065, 0.7954, 0.1065, 0.6762, 0.1065, 0.6762, 0.1065, 0.7954, 0.08943, 0.7954, 0.1065, 0.6762, 0.08943, 0.7954, 0.08943, 0.6731, 0.08333, 0.672, 0.08943, 0.6731, 0.08943, 0.7954, 0.08333, 0.672, 0.08943, 0.7954, 0.07234, 0.7954, 0.08333, 0.672, 0.07234, 0.7954, 0.07234, 0.6661, 0.05857, 0.6597, 0.07234, 0.6661, 0.07234, 0.7954, 0.05857, 0.6597, 0.07234, 0.7954, 0.05525, 0.7954, 0.05857, 0.6597, 0.05525, 0.7954, 0.05525, 0.6569, 0.05525, 0.6569, 0.05525, 0.7954, 0.03817, 0.7954, 0.2884, 0.672, 0.2945, 0.7954, 0.2774, 0.7954, 0.2884, 0.672, 0.2774, 0.7954, 0.2774, 0.6661, 0.2636, 0.6597, 0.2774, 0.6661, 0.2774, 0.7954, 0.2636, 0.6597, 0.2774, 0.7954, 0.2603, 0.7954, 0.2636, 0.6597, 0.2603, 0.7954, 0.2603, 0.6569, 0.2603, 0.6569, 0.2603, 0.7954, 0.2432, 0.7954, 0.2603, 0.6569, 0.2432, 0.7954, 0.2432, 0.6456, 0.2301, 0.6402, 0.2432, 0.6456, 0.2432, 0.7954, 0.2301, 0.6402, 0.2432, 0.7954, 0.2261, 0.7954, 0.2301, 0.6402, 0.2261, 0.7954, 0.2261, 0.6374, 0.2261, 0.6374, 0.2261, 0.7954, 0.209, 0.7954, 0.2261, 0.6374, 0.209, 0.7954, 0.209, 0.6333, 0.209, 0.6333, 0.209, 0.7954, 0.1919, 0.7954, 0.209, 0.6333, 0.1919, 0.7954, 0.1919, 0.6374, 0.1919, 0.6374, 0.1919, 0.7954, 0.1749, 0.7954, 0.1749, 0.7954, 0.188, 0.6402, 0.1919, 0.6374, 0.1749, 0.7954, 0.1749, 0.6456, 0.188, 0.6402, 0.1749, 0.6456, 0.1749, 0.7954, 0.1578, 0.7954, 0.4141, 0.6333, 0.4141, 0.7954, 0.397, 0.7954, 0.4141, 0.6333, 0.397, 0.7954, 0.397, 0.6374, 0.397, 0.6374, 0.397, 0.7954, 0.3799, 0.7954, 0.3799, 0.7954, 0.393, 0.6402, 0.397, 0.6374, 0.3799, 0.7954, 0.3799, 0.6456, 0.393, 0.6402, 0.3799, 0.6456, 0.3799, 0.7954, 0.3628, 0.7954, 0.3799, 0.6456, 0.3628, 0.7954, 0.3628, 0.6569, 0.3628, 0.6569, 0.3628, 0.7954, 0.3457, 0.7954, 0.3457, 0.7954, 0.3595, 0.6597, 0.3628, 0.6569, 0.3457, 0.7954, 0.3457, 0.6661, 0.3595, 0.6597, 0.3457, 0.6661, 0.3457, 0.7954, 0.3286, 0.7954, 0.3286, 0.7954, 0.3347, 0.672, 0.3457, 0.6661, 0.3286, 0.7954, 0.3286, 0.6731, 0.3347, 0.672, 0.3286, 0.6731, 0.3286, 0.7954, 0.3115, 0.7954, 0.3286, 0.6731, 0.3115, 0.7954, 0.3115, 0.6762, 0.3115, 0.6762, 0.3115, 0.7954, 0.2945, 0.7954, 0.3115, 0.6762, 0.2945, 0.7954, 0.2945, 0.6731, 0.2884, 0.672, 0.2945, 0.6731, 0.2945, 0.7954, 0.307, 0.2142, 0.2898, 0.2213, 0.2712, 0.1522, 0.2898, 0.2213, 0.2712, 0.2237, 0.2712, 0.1522, 0.2712, 0.2237, 0.2527, 0.2213, 0.2712, 0.1522, 0.2527, 0.2213, 0.2355, 0.2142, 0.2712, 0.1522, 0.2355, 0.2142, 0.2207, 0.2028, 0.2712, 0.1522, 0.2207, 0.2028, 0.2093, 0.188, 0.2712, 0.1522, 0.2093, 0.188, 0.2021, 0.1707, 0.2712, 0.1522, 0.2021, 0.1707, 0.1997, 0.1522, 0.2712, 0.1522, 0.1997, 0.1522, 0.2021, 0.1337, 0.2712, 0.1522, 0.2021, 0.1337, 0.2093, 0.1164, 0.2712, 0.1522, 0.2093, 0.1164, 0.2207, 0.1016, 0.2712, 0.1522, 0.2207, 0.1016, 0.2355, 0.09025, 0.2712, 0.1522, 0.2355, 0.09025, 0.2527, 0.0831, 0.2712, 0.1522, 0.2527, 0.0831, 0.2712, 0.08066, 0.2712, 0.1522, 0.2712, 0.08066, 0.2898, 0.0831, 0.2712, 0.1522, 0.2898, 0.0831, 0.307, 0.09025, 0.2712, 0.1522, 0.307, 0.09025, 0.3218, 0.1016, 0.2712, 0.1522, 0.3218, 0.1016, 0.3332, 0.1164, 0.2712, 0.1522, 0.2392, 0.2719, 0.2093, 0.2595, 0.2355, 0.2142, 0.2093, 0.2595, 0.2207, 0.2028, 0.2355, 0.2142, 0.2093, 0.2595, 0.1836, 0.2398, 0.2207, 0.2028, 0.1836, 0.2398, 0.2093, 0.188, 0.2207, 0.2028, 0.1836, 0.2398, 0.1639, 0.2142, 0.2093, 0.188, 0.1639, 0.2142, 0.2021, 0.1707, 0.2093, 0.188, 0.1639, 0.2142, 0.1516, 0.1843, 0.2021, 0.1707, 0.1516, 0.1843, 0.1997, 0.1522, 0.2021, 0.1707, 0.1516, 0.1843, 0.1473, 0.1522, 0.1997, 0.1522, 0.1473, 0.1522, 0.2021, 0.1337, 0.1997, 0.1522, 0.1473, 0.1522, 0.1516, 0.1201, 0.2021, 0.1337, 0.1516, 0.1201, 0.2093, 0.1164, 0.2021, 0.1337, 0.1516, 0.1201, 0.1639, 0.09025, 0.2093, 0.1164, 0.1639, 0.09025, 0.2207, 0.1016, 0.2093, 0.1164, 0.1639, 0.09025, 0.1836, 0.06459, 0.2207, 0.1016, 0.1836, 0.06459, 0.2355, 0.09025, 0.2207, 0.1016, 0.1836, 0.06459, 0.2093, 0.04489, 0.2355, 0.09025, 0.2093, 0.04489, 0.2527, 0.0831, 0.2355, 0.09025, 0.2093, 0.04489, 0.2392, 0.03251, 0.2527, 0.0831, 0.2392, 0.03251, 0.2712, 0.08066, 0.2527, 0.0831, 0.2392, 0.03251, 0.2712, 0.02829, 0.2712, 0.08066, 0.2712, 0.02829, 0.2898, 0.0831, 0.2712, 0.08066, 0.2712, 0.02829, 0.3033, 0.03251, 0.2898, 0.0831, 0.3033, 0.03251, 0.307, 0.09025, 0.2898, 0.0831, 0.3033, 0.03251, 0.3332, 0.04489, 0.307, 0.09025, 0.3332, 0.04489, 0.3218, 0.1016, 0.307, 0.09025, 0.3332, 0.04489, 0.3589, 0.06459, 0.3218, 0.1016, 0.3589, 0.06459, 0.3332, 0.1164, 0.3218, 0.1016, 0.3589, 0.06459, 0.3786, 0.09025, 0.3332, 0.1164, 0.3786, 0.09025, 0.3404, 0.1337, 0.3332, 0.1164, 0.3332, 0.1164, 0.3404, 0.1337, 0.2712, 0.1522, 0.3404, 0.1337, 0.3428, 0.1522, 0.2712, 0.1522, 0.3428, 0.1522, 0.3404, 0.1707, 0.2712, 0.1522, 0.3404, 0.1707, 0.3332, 0.188, 0.2712, 0.1522, 0.3332, 0.188, 0.3218, 0.2028, 0.2712, 0.1522, 0.3218, 0.2028, 0.307, 0.2142, 0.2712, 0.1522, 0.3786, 0.09025, 0.3909, 0.1201, 0.3404, 0.1337, 0.3909, 0.1201, 0.3428, 0.1522, 0.3404, 0.1337, 0.3909, 0.1201, 0.3952, 0.1522, 0.3428, 0.1522, 0.3952, 0.1522, 0.3404, 0.1707, 0.3428, 0.1522, 0.3952, 0.1522, 0.3909, 0.1843, 0.3404, 0.1707, 0.3909, 0.1843, 0.3332, 0.188, 0.3404, 0.1707, 0.3909, 0.1843, 0.3786, 0.2142, 0.3332, 0.188, 0.3786, 0.2142, 0.3218, 0.2028, 0.3332, 0.188, 0.3786, 0.2142, 0.3589, 0.2398, 0.3218, 0.2028, 0.3589, 0.2398, 0.307, 0.2142, 0.3218, 0.2028, 0.3589, 0.2398, 0.3332, 0.2595, 0.307, 0.2142, 0.3332, 0.2595, 0.2898, 0.2213, 0.307, 0.2142, 0.3332, 0.2595, 0.3033, 0.2719, 0.2898, 0.2213, 0.3033, 0.2719, 0.2712, 0.2237, 0.2898, 0.2213, 0.3033, 0.2719, 0.2712, 0.2761, 0.2712, 0.2237, 0.2712, 0.2761, 0.2527, 0.2213, 0.2712, 0.2237, 0.2712, 0.2761, 0.2392, 0.2719, 0.2527, 0.2213, 0.2392, 0.2719, 0.2355, 0.2142, 0.2527, 0.2213, 0.5687, 0.0405, 0.5455, 0.01008, 0.5687, 0.01008, 0.5687, 0.0405, 0.5455, 0.0405, 0.5455, 0.01008, 0.5455, 0.0405, 0.5223, 0.01008, 0.5455, 0.01008, 0.5455, 0.0405, 0.5223, 0.0405, 0.5223, 0.01008, 0.5223, 0.0405, 0.4991, 0.01008, 0.5223, 0.01008, 0.5223, 0.0405, 0.4991, 0.0405, 0.4991, 0.01008, 0.4991, 0.0405, 0.4758, 0.01008, 0.4991, 0.01008, 0.4991, 0.0405, 0.4758, 0.0405, 0.4758, 0.01008, 0.4758, 0.0405, 0.4526, 0.01008, 0.4758, 0.01008, 0.4758, 0.0405, 0.4526, 0.0405, 0.4526, 0.01008, 0.4526, 0.0405, 0.4294, 0.01008, 0.4526, 0.01008, 0.4526, 0.0405, 0.4294, 0.0405, 0.4294, 0.01008, 0.7778, 0.0405, 0.7545, 0.01008, 0.7778, 0.01008, 0.7778, 0.0405, 0.7545, 0.0405, 0.7545, 0.01008, 0.7545, 0.0405, 0.7313, 0.01008, 0.7545, 0.01008, 0.7545, 0.0405, 0.7313, 0.0405, 0.7313, 0.01008, 0.7313, 0.0405, 0.7081, 0.01008, 0.7313, 0.01008, 0.7313, 0.0405, 0.7081, 0.0405, 0.7081, 0.01008, 0.7081, 0.0405, 0.6849, 0.01008, 0.7081, 0.01008, 0.7081, 0.0405, 0.6849, 0.0405, 0.6849, 0.01008, 0.6849, 0.0405, 0.6616, 0.01008, 0.6849, 0.01008, 0.6849, 0.0405, 0.6616, 0.0405, 0.6616, 0.01008, 0.6616, 0.0405, 0.6384, 0.01008, 0.6616, 0.01008, 0.6616, 0.0405, 0.6384, 0.0405, 0.6384, 0.01008, 0.6384, 0.0405, 0.6152, 0.01008, 0.6384, 0.01008, 0.6384, 0.0405, 0.6152, 0.0405, 0.6152, 0.01008, 0.6152, 0.0405, 0.592, 0.01008, 0.6152, 0.01008, 0.6152, 0.0405, 0.592, 0.0405, 0.592, 0.01008, 0.592, 0.0405, 0.5687, 0.01008, 0.592, 0.01008, 0.592, 0.0405, 0.5687, 0.0405, 0.5687, 0.01008, 0.9868, 0.0405, 0.9636, 0.01008, 0.9868, 0.01008, 0.9868, 0.0405, 0.9636, 0.0405, 0.9636, 0.01008, 0.9636, 0.0405, 0.9403, 0.01008, 0.9636, 0.01008, 0.9636, 0.0405, 0.9403, 0.0405, 0.9403, 0.01008, 0.9403, 0.0405, 0.9171, 0.01008, 0.9403, 0.01008, 0.9403, 0.0405, 0.9171, 0.0405, 0.9171, 0.01008, 0.9171, 0.0405, 0.8939, 0.01008, 0.9171, 0.01008, 0.9171, 0.0405, 0.8939, 0.0405, 0.8939, 0.01008, 0.8939, 0.0405, 0.8707, 0.01008, 0.8939, 0.01008, 0.8939, 0.0405, 0.8707, 0.0405, 0.8707, 0.01008, 0.8707, 0.0405, 0.8474, 0.01008, 0.8707, 0.01008, 0.8707, 0.0405, 0.8474, 0.0405, 0.8474, 0.01008, 0.8474, 0.0405, 0.8242, 0.01008, 0.8474, 0.01008, 0.8474, 0.0405, 0.8242, 0.0405, 0.8242, 0.01008, 0.8242, 0.0405, 0.801, 0.01008, 0.8242, 0.01008, 0.8242, 0.0405, 0.801, 0.0405, 0.801, 0.01008, 0.801, 0.0405, 0.7778, 0.01008, 0.801, 0.01008, 0.801, 0.0405, 0.7778, 0.0405, 0.7778, 0.01008])
me_factory_pipe004_reference.materials.append(mat_factory_pipe004)
me_factory_pipe004_reference.use_remesh_fix_poles = True
me_factory_pipe004_reference.use_remesh_preserve_attributes = False
me_factory_pipe004_reference.use_mirror_vertex_groups = False
me_factory_pipe004_reference.update()
me_factory_pipe004_reference.normals_split_custom_set([tuple(v) for v in zip(*[iter([0.0, 1.0, 0.0, 0.0, 1.0, 0.0, 0.0, 1.0, 0.0, 0.0, 1.0, 0.0, 0.0, 1.0, 0.0, 0.0, 1.0, 0.0, -0.2588, 0.9659, 0.0, 3.54e-07, 1.0, 9.483e-08, -9.138e-07, 1.0, 0.0, -4.306e-08, 1.0, 4.741e-08, -0.2588, 0.9659, 1.024e-07, -9.138e-07, 1.0, 0.0, -0.2588, 0.9659, 0.0, -9.138e-07, 1.0, 0.0, -0.2588, 0.9659, 1.024e-07, -0.5, 0.866, 1.355e-07, -0.2588, 0.9659, 0.0, -0.2588, 0.9659, 1.024e-07, -1.0, 1.301e-06, 0.0, -0.9659, 0.2588, 0.0, -1.0, -1.121e-08, -6.297e-09, -1.0, 1.301e-06, 0.0, -0.9659, 0.2588, 0.0, -0.9659, 0.2588, 0.0, -0.9659, 0.2588, 0.0, -0.866, 0.5, 4.149e-08, -0.9659, 0.2588, 0.0, -0.9659, 0.2588, 0.0, -0.866, 0.5, 0.0, -0.866, 0.5, 4.149e-08, -0.866, 0.5, 0.0, -0.7071, 0.7071, 4.76e-08, -0.866, 0.5, 4.149e-08, -0.866, 0.5, 0.0, -0.7071, 0.7071, 1.185e-07, -0.7071, 0.7071, 4.76e-08, -0.7071, 0.7071, 1.185e-07, -0.5, 0.866, 1.033e-07, -0.7071, 0.7071, 4.76e-08, -0.7071, 0.7071, 1.185e-07, -0.5, 0.866, 1.355e-07, -0.5, 0.866, 1.033e-07, -0.5, 0.866, 1.355e-07, -0.2588, 0.9659, 1.024e-07, -0.5, 0.866, 1.033e-07, -0.2588, 0.9659, 5.494e-08, -0.5, 0.866, 1.033e-07, -0.2588, 0.9659, 1.024e-07, -4.306e-08, 1.0, 4.741e-08, -0.2588, 0.9659, 5.494e-08, -0.2588, 0.9659, 1.024e-07, -4.354e-07, 1.0, 0.0, -0.2588, 0.9659, 5.494e-08, -4.306e-08, 1.0, 4.741e-08, -4.354e-07, 1.0, 0.0, -0.2588, 0.9659, 0.0, -0.2588, 0.9659, 5.494e-08, -0.2588, 0.9659, 0.0, -0.5, 0.866, 3.556e-08, -0.2588, 0.9659, 5.494e-08, -0.2588, 0.9659, 0.0, -0.5, 0.866, 0.0, -0.5, 0.866, 3.556e-08, -0.5, 0.866, 0.0, -0.7071, 0.7071, 4.167e-08, -0.5, 0.866, 3.556e-08, -0.5, 0.866, 0.0, -0.7071, 0.7071, 0.0, -0.7071, 0.7071, 4.167e-08, -0.7071, 0.7071, 0.0, -0.866, 0.5, 0.0, -0.7071, 0.7071, 4.167e-08, -0.9659, 0.2588, 0.0, -1.0, -3.439e-09, 0.0, -1.0, -1.121e-08, -6.297e-09, -0.9659, 0.2588, 0.0, -1.0, -1.121e-08, -6.297e-09, -0.9659, 0.2588, 0.0, -0.866, 0.5, 0.0, -0.9659, 0.2588, 0.0, -0.9659, 0.2588, 0.0, -0.866, 0.5, 0.0, -0.9659, 0.2588, 0.0, -0.866, 0.5, 4.149e-08, -0.7071, 0.7071, 4.167e-08, -0.866, 0.5, 0.0, -0.866, 0.5, 4.149e-08, -0.7071, 0.7071, 4.167e-08, -0.866, 0.5, 4.149e-08, -0.7071, 0.7071, 4.76e-08, -0.5, 0.866, 3.556e-08, -0.7071, 0.7071, 4.167e-08, -0.7071, 0.7071, 4.76e-08, -0.5, 0.866, 3.556e-08, -0.7071, 0.7071, 4.76e-08, -0.5, 0.866, 1.033e-07, -0.2588, 0.9659, 5.494e-08, -0.5, 0.866, 3.556e-08, -0.5, 0.866, 1.033e-07, -0.7071, 0.7071, 0.0, -0.866, 0.5, 0.0, -0.866, 0.5, 0.0, -0.866, 0.5, 0.0, -0.9659, 0.2588, 0.0, -0.866, 0.5, 0.0, -0.866, 0.5, 0.0, -0.9659, 0.2588, 0.0, -0.9659, 0.2588, 0.0, -0.9659, 0.2588, 0.0, -1.0, -3.439e-09, 0.0, -0.9659, 0.2588, 0.0, -0.9659, 0.2588, 0.0, -1.0, -1.182e-06, 0.0, -1.0, -3.439e-09, 0.0, -1.0, -1.182e-06, 0.0, -0.9659, -0.2588, 0.0, -1.0, -3.439e-09, 0.0, -1.0, -1.182e-06, 0.0, -0.9659, -0.2588, 0.0, -0.9659, -0.2588, 0.0, -0.9659, -0.2588, 0.0, -0.866, -0.5, 0.0, -0.9659, -0.2588, 0.0, -0.9659, -0.2588, 0.0, -0.866, -0.5, -8.298e-08, -0.866, -0.5, 0.0, -0.866, -0.5, -8.298e-08, -0.7071, -0.7071, -4.167e-08, -0.866, -0.5, 0.0, -0.866, -0.5, -8.298e-08, -0.7071, -0.7071, -9.52e-08, -0.7071, -0.7071, -4.167e-08, -0.7071, -0.7071, -9.52e-08, -0.5, -0.866, -3.556e-08, -0.7071, -0.7071, -4.167e-08, -0.7071, -0.7071, -9.52e-08, -0.5, -0.866, -9.483e-08, -0.5, -0.866, -3.556e-08, -0.5, -0.866, -9.483e-08, -0.2588, -0.9659, -5.494e-08, -0.5, -0.866, -3.556e-08, -0.5, -0.866, -9.483e-08, -0.2588, -0.9659, -1.099e-07, -0.2588, -0.9659, -5.494e-08, -0.2588, -0.9659, -1.099e-07, -4.066e-08, -1.0, -4.741e-08, -0.2588, -0.9659, -5.494e-08, -0.2588, -0.9659, -1.099e-07, 3.54e-07, -1.0, -9.483e-08, -4.066e-08, -1.0, -4.741e-08, 3.54e-07, -1.0, -9.483e-08, 0.2588, -0.9659, -5.494e-08, -4.066e-08, -1.0, -4.741e-08, 0.5, -0.866, -1.379e-07, 0.7071, -0.7071, -8.862e-08, 0.7071, -0.7071, -4.12e-08, 0.5, -0.866, -1.379e-07, 0.7071, -0.7071, -4.12e-08, 0.5, -0.866, 0.0, 0.2588, -0.9659, -5.494e-08, 0.5, -0.866, -1.379e-07, 0.5, -0.866, 0.0, 0.2588, -0.9659, -5.494e-08, 0.5, -0.866, 0.0, 0.2588, -0.9659, 0.0, -4.066e-08, -1.0, -4.741e-08, 0.2588, -0.9659, -5.494e-08, 0.2588, -0.9659, 0.0, -4.066e-08, -1.0, -4.741e-08, 0.2588, -0.9659, 0.0, -7.176e-09, -1.0, 0.0, -0.2588, -0.9659, -5.494e-08, -4.066e-08, -1.0, -4.741e-08, -7.176e-09, -1.0, 0.0, -0.2588, -0.9659, -5.494e-08, -7.176e-09, -1.0, 0.0, -0.2588, -0.9659, 0.0, -0.5, -0.866, -3.556e-08, -0.2588, -0.9659, -5.494e-08, -0.2588, -0.9659, 0.0, -0.5, -0.866, -3.556e-08, -0.2588, -0.9659, 0.0, -0.5, -0.866, 0.0, -0.7071, -0.7071, -4.167e-08, -0.5, -0.866, -3.556e-08, -0.5, -0.866, 0.0, -0.7071, -0.7071, -4.167e-08, -0.5, -0.866, 0.0, -0.7071, -0.7071, 0.0, -0.866, -0.5, 0.0, -0.7071, -0.7071, -4.167e-08, -0.7071, -0.7071, 0.0, -0.866, -0.5, 0.0, -0.7071, -0.7071, 0.0, -0.866, -0.5, 0.0, -0.9659, -0.2588, 0.0, -0.866, -0.5, 0.0, -0.866, -0.5, 0.0, -0.9659, -0.2588, 0.0, -0.866, -0.5, 0.0, -0.9659, -0.2588, -8.208e-09, -1.0, -3.439e-09, 0.0, -0.9659, -0.2588, 0.0, -0.9659, -0.2588, -8.208e-09, -1.0, -3.439e-09, 0.0, -0.9659, -0.2588, -8.208e-09, -1.0, -1.121e-08, -6.297e-09, 0.7071, -0.7071, 0.0, 0.5, -0.866, 0.0, 0.7071, -0.7071, -4.12e-08, 0.7071, -0.7071, 0.0, 0.5, -0.866, 0.0, 0.5, -0.866, 0.0, 0.5, -0.866, 0.0, 0.2588, -0.9659, 0.0, 0.5, -0.866, 0.0, 0.5, -0.866, 0.0, 0.2588, -0.9659, 0.0, 0.2588, -0.9659, 0.0, 0.2588, -0.9659, 0.0, -7.176e-09, -1.0, 0.0, 0.2588, -0.9659, 0.0, 0.2588, -0.9659, 0.0, -4.354e-07, -1.0, 0.0, -7.176e-09, -1.0, 0.0, -4.354e-07, -1.0, 0.0, -0.2588, -0.9659, 0.0, -7.176e-09, -1.0, 0.0, -4.354e-07, -1.0, 0.0, -0.2588, -0.9659, 0.0, -0.2588, -0.9659, 0.0, -0.2588, -0.9659, 0.0, -0.5, -0.866, 0.0, -0.2588, -0.9659, 0.0, -0.2588, -0.9659, 0.0, -0.5, -0.866, 0.0, -0.5, -0.866, 0.0, -0.5, -0.866, 0.0, -0.7071, -0.7071, 0.0, -0.5, -0.866, 0.0, -0.5, -0.866, 0.0, -0.7071, -0.7071, 0.0, -0.7071, -0.7071, 0.0, -0.7071, -0.7071, 0.0, -0.866, -0.5, 0.0, -0.7071, -0.7071, 0.0, -0.7071, -0.7071, 0.0, -0.866, -0.5, -3.556e-08, -0.866, -0.5, 0.0, -0.866, -0.5, -3.556e-08, -0.9659, -0.2588, -8.208e-09, -0.866, -0.5, 0.0, -0.866, -0.5, -3.556e-08, -0.9659, -0.2588, -3.938e-08, -0.9659, -0.2588, -8.208e-09, -0.9659, -0.2588, -3.938e-08, -1.0, -1.121e-08, -6.297e-09, -0.9659, -0.2588, -8.208e-09, -0.9659, -0.2588, -3.938e-08, -1.0, 1.301e-06, 0.0, -1.0, -1.121e-08, -6.297e-09, 3.54e-07, 1.0, 9.483e-08, 0.2588, 0.9659, 5.494e-08, -9.138e-07, 1.0, 0.0, 3.54e-07, 1.0, 9.483e-08, 0.2588, 0.9659, 1.099e-07, 0.2588, 0.9659, 5.494e-08, 0.2588, 0.9659, 1.099e-07, 0.5, 0.866, 8.298e-08, 0.2588, 0.9659, 5.494e-08, 0.2588, 0.9659, 1.099e-07, 0.5, 0.866, 0.0, 0.5, 0.866, 8.298e-08, 0.5, 0.866, 0.0, 0.7071, 0.7071, 4.12e-08, 0.5, 0.866, 8.298e-08, 0.5, 0.866, 0.0, 0.7071, 0.7071, 0.0, 0.7071, 0.7071, 4.12e-08, 0.7071, 0.7071, 0.0, 0.866, 0.5, 0.0, 0.7071, 0.7071, 4.12e-08, 0.7071, 0.7071, 0.0, 0.866, 0.5, 0.0, 0.866, 0.5, 0.0, 0.866, 0.5, 0.0, 0.9659, 0.2588, 0.0, 0.866, 0.5, 0.0, 0.866, 0.5, 0.0, 0.9659, 0.2588, 0.0, 0.9659, 0.2588, 0.0, 0.9659, 0.2588, 0.0, 1.0, 0.0, 0.0, 0.9659, 0.2588, 0.0, 0.9659, 0.2588, 0.0, 1.0, -2.536e-07, 0.0, 1.0, 0.0, 0.0, 1.0, -2.536e-07, 0.0, 0.9659, -0.2588, 0.0, 1.0, 0.0, 0.0, 1.0, -2.536e-07, 0.0, 0.9659, -0.2588, 0.0, 0.9659, -0.2588, 0.0, 0.9659, -0.2588, 0.0, 0.866, -0.5, -3.556e-08, 0.9659, -0.2588, 0.0, 0.9659, -0.2588, 0.0, 0.866, -0.5, 0.0, 0.866, -0.5, -3.556e-08, 0.866, -0.5, 0.0, 0.7071, -0.7071, -4.12e-08, 0.866, -0.5, -3.556e-08, 0.866, -0.5, 0.0, 0.7071, -0.7071, 0.0, 0.7071, -0.7071, -4.12e-08, 0.2588, 0.9659, 0.0, -4.306e-08, 1.0, 4.741e-08, -9.138e-07, 1.0, 0.0, 0.2588, 0.9659, 0.0, -9.138e-07, 1.0, 0.0, 0.2588, 0.9659, 5.494e-08, 0.5, 0.866, 0.0, 0.2588, 0.9659, 0.0, 0.2588, 0.9659, 5.494e-08, 0.5, 0.866, 0.0, 0.2588, 0.9659, 5.494e-08, 0.5, 0.866, 8.298e-08, 0.7071, 0.7071, 4.12e-08, 0.5, 0.866, 0.0, 0.5, 0.866, 8.298e-08, 0.7071, 0.7071, 4.12e-08, 0.5, 0.866, 8.298e-08, 0.7071, 0.7071, 4.12e-08, 0.866, 0.5, 3.556e-08, 0.7071, 0.7071, 4.12e-08, 0.7071, 0.7071, 4.12e-08, 0.866, 0.5, 3.556e-08, 0.7071, 0.7071, 4.12e-08, 0.866, 0.5, 0.0, 0.9659, 0.2588, 0.0, 0.866, 0.5, 3.556e-08, 0.866, 0.5, 0.0, 0.9659, 0.2588, 0.0, 0.866, 0.5, 0.0, 0.9659, 0.2588, 0.0, 1.0, 0.0, 0.0, 0.9659, 0.2588, 0.0, 0.9659, 0.2588, 0.0, 1.0, 0.0, 0.0, 0.9659, 0.2588, 0.0, 1.0, 0.0, 0.0, 0.9659, -0.2588, 0.0, 1.0, 0.0, 0.0, 1.0, 0.0, 0.0, 0.9659, -0.2588, 0.0, 1.0, 0.0, 0.0, 0.9659, -0.2588, 0.0, 0.866, -0.5, 0.0, 0.9659, -0.2588, 0.0, 0.9659, -0.2588, 0.0, 0.866, -0.5, 0.0, 0.9659, -0.2588, 0.0, 0.866, -0.5, -3.556e-08, 0.7071, -0.7071, -8.862e-08, 0.866, -0.5, 0.0, 0.866, -0.5, -3.556e-08, 0.7071, -0.7071, -8.862e-08, 0.866, -0.5, -3.556e-08, 0.7071, -0.7071, -4.12e-08, 3.54e-07, -1.0, -9.483e-08, 0.2588, -0.9659, -2.047e-07, 0.2588, -0.9659, -5.494e-08, 0.2588, -0.9659, -2.047e-07, 0.5, -0.866, -1.379e-07, 0.2588, -0.9659, -5.494e-08, 0.2588, -0.9659, -2.047e-07, 0.5, -0.866, -1.099e-07, 0.5, -0.866, -1.379e-07, 0.5, -0.866, -1.099e-07, 0.7071, -0.7071, -8.862e-08, 0.5, -0.866, -1.379e-07, 0.5, -0.866, -1.099e-07, 0.7071, -0.7071, 0.0, 0.7071, -0.7071, -8.862e-08, 0.7071, -0.7071, 0.0, 0.866, -0.5, 0.0, 0.7071, -0.7071, -8.862e-08, 0.7071, -0.7071, 0.0, 0.866, -0.5, 0.0, 0.866, -0.5, 0.0, 0.866, -0.5, 0.0, 0.9659, -0.2588, 0.0, 0.866, -0.5, 0.0, 0.866, -0.5, 0.0, 0.9659, -0.2588, 0.0, 0.9659, -0.2588, 0.0, 0.9659, -0.2588, 0.0, 1.0, 0.0, 0.0, 0.9659, -0.2588, 0.0, 0.9659, -0.2588, 0.0, 1.0, 2.536e-07, 0.0, 1.0, 0.0, 0.0, 1.0, 2.536e-07, 0.0, 0.9659, 0.2588, 0.0, 1.0, 0.0, 0.0, 1.0, 2.536e-07, 0.0, 0.9659, 0.2588, 0.0, 0.9659, 0.2588, 0.0, 0.9659, 0.2588, 0.0, 0.866, 0.5, 3.556e-08, 0.9659, 0.2588, 0.0, 0.9659, 0.2588, 0.0, 0.866, 0.5, 0.0, 0.866, 0.5, 3.556e-08, 0.866, 0.5, 0.0, 0.7071, 0.7071, 4.12e-08, 0.866, 0.5, 3.556e-08, 0.866, 0.5, 0.0, 0.7071, 0.7071, 0.0, 0.7071, 0.7071, 4.12e-08, 0.7071, 0.7071, 0.0, 0.5, 0.866, 0.0, 0.7071, 0.7071, 4.12e-08, 0.7071, 0.7071, 0.0, 0.5, 0.866, 0.0, 0.5, 0.866, 0.0, 0.5, 0.866, 0.0, 0.2588, 0.9659, 0.0, 0.5, 0.866, 0.0, 0.5, 0.866, 0.0, 0.2588, 0.9659, 0.0, 0.2588, 0.9659, 0.0, 0.2588, 0.9659, 0.0, -4.306e-08, 1.0, 4.741e-08, 0.2588, 0.9659, 0.0, 0.2588, 0.9659, 0.0, -4.354e-07, 1.0, 0.0, -4.306e-08, 1.0, 4.741e-08, 0.0, 0.0, 1.0, 0.0, 0.0, 1.0, 0.0, 0.0, 1.0, 0.0, 0.0, 1.0, 0.0, 0.0, 1.0, 0.0, 0.0, 1.0, 0.0, -1.0, 0.0, 0.0, -1.0, 0.0, 0.0, -1.0, 0.0, 0.0, -1.0, 0.0, 0.0, -1.0, 0.0, 0.0, -1.0, 0.0, -1.0, 0.0, 0.0, -1.0, 0.0, 0.0, -1.0, 0.0, 0.0, -1.0, 0.0, 0.0, -1.0, 0.0, 0.0, -1.0, 0.0, 0.0, 0.0, 0.0, -1.0, 0.0, 0.0, -1.0, 0.0, 0.0, -1.0, 0.0, 0.0, -1.0, 0.0, 0.0, -1.0, 0.0, 0.0, -1.0, -1.842e-06, 0.0, -1.0, 0.0, 0.0, -1.0, -1.259e-07, 0.0, -1.0, -1.259e-07, 0.0, -1.0, 0.0, 0.0, -1.0, -8.002e-07, 0.0, -1.0, -1.259e-07, 0.0, -1.0, -8.002e-07, 0.0, -1.0, -1.073e-06, 0.0, -1.0, -1.073e-06, 0.0, -1.0, -8.002e-07, 0.0, -1.0, -7.746e-07, 0.0, -1.0, -1.073e-06, 0.0, -1.0, -7.746e-07, 0.0, -1.0, -9.212e-07, 0.0, -1.0, -9.212e-07, 0.0, -1.0, -7.746e-07, 0.0, -1.0, 0.0, 0.0, -1.0, -9.212e-07, 0.0, -1.0, 0.0, 0.0, -1.0, 0.0, 0.0, -1.0, 0.0, 0.0, -1.0, 0.0, 0.0, -1.0, 0.0, 0.0, -1.0, 0.0, 0.0, -1.0, 0.0, 0.0, -1.0, 3.148e-07, 0.0, -1.0, 3.148e-07, 0.0, -1.0, 0.0, 0.0, -1.0, 4.234e-06, 0.0, -1.0, 3.148e-07, 0.0, -1.0, 4.234e-06, 0.0, -1.0, 4.606e-06, 0.0, -1.0, 4.606e-06, 0.0, -1.0, 4.234e-06, 0.0, -1.0, 0.0, 0.0, -1.0, 4.606e-06, 0.0, -1.0, 0.0, 0.0, -1.0, 2.046e-07, 0.0, -1.0, 2.046e-07, 0.0, -1.0, 0.0, 0.0, -1.0, 2.752e-06, 0.0, -1.0, 2.046e-07, 0.0, -1.0, 2.752e-06, 0.0, -1.0, 2.994e-06, 0.0, -1.0, 2.994e-06, 0.0, -1.0, 2.752e-06, 0.0, -1.0, 0.0, 0.0, -1.0, 2.994e-06, 0.0, -1.0, 0.0, 0.0, -1.0, -2.046e-07, 0.0, -1.0, -2.046e-07, 0.0, -1.0, 0.0, 0.0, -1.0, -2.752e-06, 0.0, -1.0, -2.046e-07, 0.0, -1.0, -2.752e-06, 0.0, -1.0, -2.994e-06, 0.0, -1.0, -2.994e-06, 0.0, -1.0, -2.752e-06, 0.0, -1.0, 0.0, 0.0, -1.0, -2.994e-06, 0.0, -1.0, 0.0, 0.0, -1.0, 2.518e-07, 0.0, -1.0, 2.518e-07, 0.0, -1.0, 0.0, 0.0, -1.0, 3.387e-06, 0.0, -1.0, 2.518e-07, 0.0, -1.0, 3.387e-06, 0.0, -1.0, 3.748e-06, 0.0, -1.0, 3.748e-06, 0.0, -1.0, 3.387e-06, 0.0, -1.0, 8.467e-07, 0.0, -1.0, 3.748e-06, 0.0, -1.0, 8.467e-07, 0.0, -1.0, 9.212e-07, 0.0, -1.0, 9.212e-07, 0.0, -1.0, 8.467e-07, 0.0, -1.0, 8.933e-07, 0.0, -1.0, 9.212e-07, 0.0, -1.0, 8.933e-07, 0.0, -1.0, 8.322e-07, 0.0, -1.0, 8.322e-07, 0.0, -1.0, 8.933e-07, 0.0, -1.0, 7.215e-08, 0.0, -1.0, 8.322e-07, 0.0, -1.0, 7.215e-08, 0.0, -1.0, -6.296e-08, 0.0, -1.0, -6.296e-08, 0.0, -1.0, 7.215e-08, 0.0, -1.0, -8.468e-07, 0.0, -1.0, -6.296e-08, 0.0, -1.0, -8.468e-07, 0.0, -1.0, -8.582e-07, 0.0, -1.0, -8.582e-07, 0.0, -1.0, -8.468e-07, 0.0, -1.0, 8.467e-07, 0.0, -1.0, -8.582e-07, 0.0, -1.0, 8.467e-07, 0.0, -1.0, 9.212e-07, 0.0, -1.0, 9.212e-07, 0.0, -1.0, 8.467e-07, 0.0, -1.0, 0.0, 0.0, -1.0, 9.212e-07, 0.0, -1.0, 0.0, 0.0, -1.0, 0.0, 0.0, -1.0, 0.0, 0.0, -1.0, 0.0, 0.0, -1.0, 0.0, 0.0, -1.0, 0.0, 0.0, -1.0, 0.0, 0.0, -1.0, 0.0, 0.0, -1.0, 0.0, 0.0, -1.0, 0.0, 0.0, -1.0, 0.0, 0.0, -1.0, 0.0, 0.0, -1.0, 0.0, 0.0, -1.0, 0.0, 0.0, -1.0, 0.0, 0.0, -1.0, 0.0, 0.0, -1.0, 0.0, 0.0, -1.0, 0.0, 0.0, -1.0, 0.0, 0.0, -1.0, 2.046e-07, 0.0, -1.0, 2.046e-07, 0.0, -1.0, 0.0, 0.0, -1.0, 2.752e-06, 0.0, -1.0, 2.046e-07, 0.0, -1.0, 2.752e-06, 0.0, -1.0, 2.994e-06, 0.0, -1.0, 2.994e-06, 0.0, -1.0, 2.752e-06, 0.0, -1.0, 0.0, 0.0, -1.0, 2.994e-06, 0.0, -1.0, 0.0, 0.0, -1.0, -1.259e-07, 0.0, -1.0, -1.259e-07, 0.0, -1.0, 0.0, 0.0, -1.0, -1.693e-06, 0.0, -1.0, -1.259e-07, 0.0, -1.0, -1.693e-06, 0.0, -1.0, -1.842e-06, 0.0, -1.0, -1.842e-06, 0.0, -1.0, -1.693e-06, 0.0, -1.0, 0.0, 0.0, -1.0, 6.438e-08, 0.3496, 0.9369, -0.0905, 0.3377, 0.9369, -0.0905, 0.3377, 0.9369, -0.0905, 0.3377, 0.9369, -0.1748, 0.3028, 0.9369, -0.0905, 0.3377, 0.9369, -0.0905, 0.3377, 0.9369, -0.1748, 0.3028, 0.9369, -0.1748, 0.3028, 0.9369, -0.1748, 0.3028, 0.9369, -0.2472, 0.2472, 0.9369, -0.1748, 0.3028, 0.9369, -0.1748, 0.3028, 0.9369, -0.2472, 0.2472, 0.9369, -0.2472, 0.2472, 0.9369, -0.2472, 0.2472, 0.9369, -0.3028, 0.1748, 0.9369, -0.2472, 0.2472, 0.9369, -0.2472, 0.2472, 0.9369, -0.3028, 0.1748, 0.9369, -0.3028, 0.1748, 0.9369, -0.3028, 0.1748, 0.9369, -0.3377, 0.0905, 0.9369, -0.3028, 0.1748, 0.9369, -0.3028, 0.1748, 0.9369, -0.3377, 0.0905, 0.9369, -0.3377, 0.0905, 0.9369, -0.3377, 0.0905, 0.9369, -0.3496, 2.136e-07, 0.9369, -0.3377, 0.0905, 0.9369, -0.3377, 0.0905, 0.9369, -0.3496, 2.961e-07, 0.9369, -0.3496, 2.136e-07, 0.9369, -0.3496, 2.961e-07, 0.9369, -0.3377, -0.0905, 0.9369, -0.3496, 2.136e-07, 0.9369, -0.3496, 2.961e-07, 0.9369, -0.3377, -0.0905, 0.9369, -0.3377, -0.0905, 0.9369, -0.3377, -0.0905, 0.9369, -0.3028, -0.1748, 0.9369, -0.3377, -0.0905, 0.9369, -0.3377, -0.0905, 0.9369, -0.3028, -0.1748, 0.9369, -0.3028, -0.1748, 0.9369, -0.3028, -0.1748, 0.9369, -0.2472, -0.2472, 0.9369, -0.3028, -0.1748, 0.9369, -0.3028, -0.1748, 0.9369, -0.2472, -0.2472, 0.9369, -0.2472, -0.2472, 0.9369, -0.2472, -0.2472, 0.9369, -0.1748, -0.3028, 0.9369, -0.2472, -0.2472, 0.9369, -0.2472, -0.2472, 0.9369, -0.1748, -0.3028, 0.9369, -0.1748, -0.3028, 0.9369, -0.1748, -0.3028, 0.9369, -0.0905, -0.3377, 0.9369, -0.1748, -0.3028, 0.9369, -0.1748, -0.3028, 0.9369, -0.0905, -0.3377, 0.9369, -0.0905, -0.3377, 0.9369, -0.0905, -0.3377, 0.9369, 7.62e-07, -0.3496, 0.9369, -0.0905, -0.3377, 0.9369, -0.0905, -0.3377, 0.9369, 3.863e-07, -0.3496, 0.9369, 7.62e-07, -0.3496, 0.9369, 3.863e-07, -0.3496, 0.9369, 0.0905, -0.3377, 0.9369, 7.62e-07, -0.3496, 0.9369, 3.863e-07, -0.3496, 0.9369, 0.0905, -0.3377, 0.9369, 0.0905, -0.3377, 0.9369, 0.0905, -0.3377, 0.9369, 0.1748, -0.3028, 0.9369, 0.0905, -0.3377, 0.9369, 0.0905, -0.3377, 0.9369, 0.1748, -0.3028, 0.9369, 0.1748, -0.3028, 0.9369, 0.1748, -0.3028, 0.9369, 0.2472, -0.2472, 0.9369, 0.1748, -0.3028, 0.9369, 0.1748, -0.3028, 0.9369, 0.2472, -0.2472, 0.9369, 0.2472, -0.2472, 0.9369, 0.2472, -0.2472, 0.9369, 0.3028, -0.1748, 0.9369, 0.2472, -0.2472, 0.9369, 0.2472, -0.2472, 0.9369, 0.3028, -0.1748, 0.9369, 0.3028, -0.1748, 0.9369, 0.3028, -0.1748, 0.9369, 0.3377, -0.0905, 0.9369, 0.3028, -0.1748, 0.9369, 0.3028, -0.1748, 0.9369, 0.3377, -0.0905, 0.9369, 0.3377, -0.0905, 0.9369, 0.3377, -0.0905, 0.9369, 0.3496, -9.91e-08, 0.9369, 0.3377, -0.0905, 0.9369, 0.3377, -0.0905, 0.9369, 0.3496, -3.245e-07, 0.9369, 0.3496, -9.91e-08, 0.9369, 0.3496, -3.245e-07, 0.9369, 0.3377, 0.0905, 0.9369, 0.3496, -9.91e-08, 0.9369, 0.3496, -3.245e-07, 0.9369, 0.3377, 0.0905, 0.9369, 0.3377, 0.0905, 0.9369, 0.3377, 0.0905, 0.9369, 0.3028, 0.1748, 0.9369, 0.3377, 0.0905, 0.9369, 0.3377, 0.0905, 0.9369, 0.3028, 0.1748, 0.9369, 0.3028, 0.1748, 0.9369, 0.3028, 0.1748, 0.9369, 0.2472, 0.2472, 0.9369, 0.3028, 0.1748, 0.9369, 0.3028, 0.1748, 0.9369, 0.2472, 0.2472, 0.9369, 0.2472, 0.2472, 0.9369, 0.2472, 0.2472, 0.9369, 0.1748, 0.3028, 0.9369, 0.2472, 0.2472, 0.9369, 0.2472, 0.2472, 0.9369, 0.1748, 0.3028, 0.9369, 0.1748, 0.3028, 0.9369, 0.1748, 0.3028, 0.9369, 0.0905, 0.3377, 0.9369, 0.1748, 0.3028, 0.9369, 0.1748, 0.3028, 0.9369, 0.0905, 0.3377, 0.9369, 0.0905, 0.3377, 0.9369, 0.0905, 0.3377, 0.9369, -2.356e-07, 0.3496, 0.9369, 0.0905, 0.3377, 0.9369, 0.0905, 0.3377, 0.9369, 6.438e-08, 0.3496, 0.9369, -2.356e-07, 0.3496, 0.9369, 6.438e-08, 0.3496, 0.9369, -0.0905, 0.3377, 0.9369, -2.356e-07, 0.3496, 0.9369, -2.626e-07, 0.7071, 0.7071, -5.625e-08, 0.866, 0.5, 1.052e-06, 0.866, 0.5, -5.62e-09, 0.9239, 0.3827, 1.052e-06, 0.866, 0.5, -5.625e-08, 0.866, 0.5, -5.62e-09, 0.9239, 0.3827, -5.625e-08, 0.866, 0.5, -5.946e-08, 0.9659, 0.2588, -5.62e-09, 0.9239, 0.3827, -5.946e-08, 0.9659, 0.2588, -6.184e-07, 0.9659, 0.2588, -6.184e-07, 0.9659, 0.2588, -5.946e-08, 0.9659, 0.2588, 0.0, 1.0, -2.392e-08, -6.184e-07, 0.9659, 0.2588, 0.0, 1.0, -2.392e-08, 0.0, 1.0, 4.346e-06, -8.941e-08, -0.866, 0.5, 0.0, -0.7071, 0.7071, -1.255e-06, -0.7071, 0.7071, -1.255e-06, -0.7071, 0.7071, 0.0, -0.7071, 0.7071, 7.514e-09, -0.5, 0.866, 7.514e-09, -0.5, 0.866, 5.19e-07, -0.6088, 0.7934, -1.255e-06, -0.7071, 0.7071, 7.514e-09, -0.5, 0.866, -9.555e-07, -0.5, 0.866, 5.19e-07, -0.6088, 0.7934, -9.555e-07, -0.5, 0.866, 7.514e-09, -0.5, 0.866, 1.784e-08, -0.2588, 0.9659, 1.784e-08, -0.2588, 0.9659, 2.877e-07, -0.3827, 0.9239, -9.555e-07, -0.5, 0.866, 1.784e-08, -0.2588, 0.9659, 2.758e-07, -0.2588, 0.9659, 2.877e-07, -0.3827, 0.9239, 2.758e-07, -0.2588, 0.9659, 1.784e-08, -0.2588, 0.9659, 0.0, 1.617e-06, 1.0, 2.758e-07, -0.2588, 0.9659, 0.0, 1.617e-06, 1.0, 0.0, 1.626e-06, 1.0, 0.0, 1.626e-06, 1.0, 0.0, 1.617e-06, 1.0, 1.463e-07, 0.2588, 0.9659, 0.0, 1.626e-06, 1.0, 1.463e-07, 0.2588, 0.9659, 2.561e-07, 0.2588, 0.9659, 1.743e-08, 0.3827, 0.9239, 2.561e-07, 0.2588, 0.9659, 1.463e-07, 0.2588, 0.9659, 1.743e-08, 0.3827, 0.9239, 1.463e-07, 0.2588, 0.9659, 2.676e-07, 0.5, 0.866, 1.743e-08, 0.3827, 0.9239, 2.676e-07, 0.5, 0.866, -7.655e-07, 0.5, 0.866, 1.446e-08, 0.6088, 0.7934, -7.655e-07, 0.5, 0.866, 2.676e-07, 0.5, 0.866, 1.446e-08, 0.6088, 0.7934, 2.676e-07, 0.5, 0.866, 1.362e-07, 0.7071, 0.7071, 1.446e-08, 0.6088, 0.7934, 1.362e-07, 0.7071, 0.7071, -2.626e-07, 0.7071, 0.7071, -2.626e-07, 0.7071, 0.7071, 1.362e-07, 0.7071, 0.7071, -5.625e-08, 0.866, 0.5, 1.743e-08, -0.3827, -0.9239, 1.463e-07, -0.2588, -0.9659, 2.043e-07, -0.5, -0.866, 1.743e-08, -0.3827, -0.9239, 2.043e-07, -0.5, -0.866, -7.618e-07, -0.5, -0.866, 7.229e-09, -0.6088, -0.7934, -7.618e-07, -0.5, -0.866, 2.043e-07, -0.5, -0.866, 7.229e-09, -0.6088, -0.7934, 2.043e-07, -0.5, -0.866, 6.808e-08, -0.7071, -0.7071, 7.229e-09, -0.6088, -0.7934, 6.808e-08, -0.7071, -0.7071, -3.036e-07, -0.7071, -0.7071, -3.036e-07, -0.7071, -0.7071, 6.808e-08, -0.7071, -0.7071, 2.812e-08, -0.866, -0.5, -3.036e-07, -0.7071, -0.7071, 2.812e-08, -0.866, -0.5, 1.048e-06, -0.866, -0.5, 2.81e-09, -0.9239, -0.3827, 1.048e-06, -0.866, -0.5, 2.812e-08, -0.866, -0.5, 2.81e-09, -0.9239, -0.3827, 2.812e-08, -0.866, -0.5, 2.973e-08, -0.9659, -0.2588, 2.81e-09, -0.9239, -0.3827, 2.973e-08, -0.9659, -0.2588, -4.927e-07, -0.9659, -0.2588, -4.927e-07, -0.9659, -0.2588, 2.973e-08, -0.9659, -0.2588, 0.0, -1.0, 3.875e-07, -4.927e-07, -0.9659, -0.2588, 0.0, -1.0, 3.875e-07, 0.0, -1.0, -4.073e-06, 0.0, -1.0, -4.073e-06, 0.0, -1.0, 3.875e-07, 0.0, -0.9659, 0.2588, 0.0, -1.0, -4.073e-06, 0.0, -0.9659, 0.2588, -1.451e-06, -0.9659, 0.2588, -1.451e-06, -0.9659, 0.2588, 0.0, -0.9659, 0.2588, 1.304e-08, -0.866, 0.5, 1.304e-08, -0.866, 0.5, 8.089e-07, -0.9239, 0.3827, -1.451e-06, -0.9659, 0.2588, 1.304e-08, -0.866, 0.5, -8.941e-08, -0.866, 0.5, 8.089e-07, -0.9239, 0.3827, -8.941e-08, -0.866, 0.5, 1.304e-08, -0.866, 0.5, 0.0, -0.7071, 0.7071, 0.0, 1.0, 4.346e-06, 0.0, 1.0, -2.392e-08, 0.0, 0.9659, -0.2588, 0.0, 1.0, 4.346e-06, 0.0, 0.9659, -0.2588, -2.33e-06, 0.9659, -0.2588, -2.33e-06, 0.9659, -0.2588, 0.0, 0.9659, -0.2588, -1.666e-08, 0.866, -0.5, -1.666e-08, 0.866, -0.5, -1.034e-06, 0.9239, -0.3827, -2.33e-06, 0.9659, -0.2588, -1.666e-08, 0.866, -0.5, -8.289e-08, 0.866, -0.5, -1.034e-06, 0.9239, -0.3827, -8.289e-08, 0.866, -0.5, -1.666e-08, 0.866, -0.5, 0.0, 0.7071, -0.7071, -8.289e-08, 0.866, -0.5, 0.0, 0.7071, -0.7071, -1.322e-06, 0.7071, -0.7071, -1.322e-06, 0.7071, -0.7071, 0.0, 0.7071, -0.7071, 5.636e-09, 0.5, -0.866, 5.636e-09, 0.5, -0.866, 3.893e-07, 0.6088, -0.7934, -1.322e-06, 0.7071, -0.7071, 5.636e-09, 0.5, -0.866, -9.816e-07, 0.5, -0.866, 3.893e-07, 0.6088, -0.7934, -9.816e-07, 0.5, -0.866, 5.636e-09, 0.5, -0.866, 1.784e-08, 0.2588, -0.9659, 1.784e-08, 0.2588, -0.9659, 2.877e-07, 0.3827, -0.9239, -9.816e-07, 0.5, -0.866, 1.784e-08, 0.2588, -0.9659, 2.125e-07, 0.2588, -0.9659, 2.877e-07, 0.3827, -0.9239, 2.125e-07, 0.2588, -0.9659, 1.784e-08, 0.2588, -0.9659, 0.0, -1.469e-06, -1.0, 2.125e-07, 0.2588, -0.9659, 0.0, -1.469e-06, -1.0, 0.0, -1.463e-06, -1.0, 0.0, -1.463e-06, -1.0, 0.0, -1.469e-06, -1.0, 1.463e-07, -0.2588, -0.9659, 0.0, -1.463e-06, -1.0, 1.463e-07, -0.2588, -0.9659, 2.561e-07, -0.2588, -0.9659, 1.743e-08, -0.3827, -0.9239, 2.561e-07, -0.2588, -0.9659, 1.463e-07, -0.2588, -0.9659, 0.03162, 0.05477, 0.998, 0.01637, 0.06109, 0.998, -9.198e-09, 2.3e-09, 1.0, 0.01637, 0.06109, 0.998, 1.24e-07, 0.06324, 0.998, -9.198e-09, 2.3e-09, 1.0, 1.24e-07, 0.06324, 0.998, -0.01637, 0.06109, 0.998, -9.198e-09, 2.3e-09, 1.0, -0.01637, 0.06109, 0.998, -0.03162, 0.05477, 0.998, -9.198e-09, 2.3e-09, 1.0, -0.03162, 0.05477, 0.998, -0.04476, 0.04475, 0.998, -9.198e-09, 2.3e-09, 1.0, -0.04476, 0.04475, 0.998, -0.05477, 0.03162, 0.998, -9.198e-09, 2.3e-09, 1.0, -0.05477, 0.03162, 0.998, -0.06109, 0.01637, 0.998, -9.198e-09, 2.3e-09, 1.0, -0.06109, 0.01637, 0.998, -0.06324, 7.834e-08, 0.998, -9.198e-09, 2.3e-09, 1.0, -0.06324, 7.834e-08, 0.998, -0.06109, -0.01637, 0.998, -9.198e-09, 2.3e-09, 1.0, -0.06109, -0.01637, 0.998, -0.05477, -0.03162, 0.998, -9.198e-09, 2.3e-09, 1.0, -0.05477, -0.03162, 0.998, -0.04472, -0.04472, 0.998, -9.198e-09, 2.3e-09, 1.0, -0.04472, -0.04472, 0.998, -0.03162, -0.05477, 0.998, -9.198e-09, 2.3e-09, 1.0, -0.03162, -0.05477, 0.998, -0.01637, -0.06109, 0.998, -9.198e-09, 2.3e-09, 1.0, -0.01637, -0.06109, 0.998, -1.24e-07, -0.06324, 0.998, -9.198e-09, 2.3e-09, 1.0, -1.24e-07, -0.06324, 0.998, 0.01637, -0.06109, 0.998, -9.198e-09, 2.3e-09, 1.0, 0.01637, -0.06109, 0.998, 0.03162, -0.05477, 0.998, -9.198e-09, 2.3e-09, 1.0, 0.03162, -0.05477, 0.998, 0.04476, -0.04475, 0.998, -9.198e-09, 2.3e-09, 1.0, 0.04476, -0.04475, 0.998, 0.05481, -0.03165, 0.998, -9.198e-09, 2.3e-09, 1.0, -0.02575, 0.09611, 0.995, -0.04975, 0.08617, 0.995, -0.03162, 0.05477, 0.998, -0.04975, 0.08617, 0.995, -0.04476, 0.04475, 0.998, -0.03162, 0.05477, 0.998, -0.04975, 0.08617, 0.995, -0.07036, 0.07036, 0.995, -0.04476, 0.04475, 0.998, -0.07036, 0.07036, 0.995, -0.05477, 0.03162, 0.998, -0.04476, 0.04475, 0.998, -0.07036, 0.07036, 0.995, -0.08617, 0.04975, 0.995, -0.05477, 0.03162, 0.998, -0.08617, 0.04975, 0.995, -0.06109, 0.01637, 0.998, -0.05477, 0.03162, 0.998, -0.08617, 0.04975, 0.995, -0.09611, 0.02575, 0.995, -0.06109, 0.01637, 0.998, -0.09611, 0.02575, 0.995, -0.06324, 7.834e-08, 0.998, -0.06109, 0.01637, 0.998, -0.09611, 0.02575, 0.995, -0.0995, 5.004e-07, 0.995, -0.06324, 7.834e-08, 0.998, -0.0995, 5.004e-07, 0.995, -0.06109, -0.01637, 0.998, -0.06324, 7.834e-08, 0.998, -0.0995, 5.004e-07, 0.995, -0.09611, -0.02575, 0.995, -0.06109, -0.01637, 0.998, -0.09611, -0.02575, 0.995, -0.05477, -0.03162, 0.998, -0.06109, -0.01637, 0.998, -0.09611, -0.02575, 0.995, -0.08617, -0.04975, 0.995, -0.05477, -0.03162, 0.998, -0.08617, -0.04975, 0.995, -0.04472, -0.04472, 0.998, -0.05477, -0.03162, 0.998, -0.08617, -0.04975, 0.995, -0.07036, -0.07036, 0.995, -0.04472, -0.04472, 0.998, -0.07036, -0.07036, 0.995, -0.03162, -0.05477, 0.998, -0.04472, -0.04472, 0.998, -0.07036, -0.07036, 0.995, -0.04975, -0.08617, 0.995, -0.03162, -0.05477, 0.998, -0.04975, -0.08617, 0.995, -0.01637, -0.06109, 0.998, -0.03162, -0.05477, 0.998, -0.04975, -0.08617, 0.995, -0.02575, -0.09611, 0.995, -0.01637, -0.06109, 0.998, -0.02575, -0.09611, 0.995, -1.24e-07, -0.06324, 0.998, -0.01637, -0.06109, 0.998, -0.02575, -0.09611, 0.995, -6.22e-07, -0.0995, 0.995, -1.24e-07, -0.06324, 0.998, -6.22e-07, -0.0995, 0.995, 0.01637, -0.06109, 0.998, -1.24e-07, -0.06324, 0.998, -6.22e-07, -0.0995, 0.995, 0.02575, -0.09611, 0.995, 0.01637, -0.06109, 0.998, 0.02575, -0.09611, 0.995, 0.03162, -0.05477, 0.998, 0.01637, -0.06109, 0.998, 0.02575, -0.09611, 0.995, 0.04975, -0.08617, 0.995, 0.03162, -0.05477, 0.998, 0.04975, -0.08617, 0.995, 0.04476, -0.04475, 0.998, 0.03162, -0.05477, 0.998, 0.04975, -0.08617, 0.995, 0.07036, -0.07036, 0.995, 0.04476, -0.04475, 0.998, 0.07036, -0.07036, 0.995, 0.05481, -0.03165, 0.998, 0.04476, -0.04475, 0.998, 0.07036, -0.07036, 0.995, 0.08617, -0.04975, 0.995, 0.05481, -0.03165, 0.998, 0.08617, -0.04975, 0.995, 0.06109, -0.01637, 0.998, 0.05481, -0.03165, 0.998, 0.05481, -0.03165, 0.998, 0.06109, -0.01637, 0.998, -9.198e-09, 2.3e-09, 1.0, 0.06109, -0.01637, 0.998, 0.06324, -1.58e-08, 0.998, -9.198e-09, 2.3e-09, 1.0, 0.06324, -1.58e-08, 0.998, 0.06109, 0.01637, 0.998, -9.198e-09, 2.3e-09, 1.0, 0.06109, 0.01637, 0.998, 0.05477, 0.03162, 0.998, -9.198e-09, 2.3e-09, 1.0, 0.05477, 0.03162, 0.998, 0.04472, 0.04472, 0.998, -9.198e-09, 2.3e-09, 1.0, 0.04472, 0.04472, 0.998, 0.03162, 0.05477, 0.998, -9.198e-09, 2.3e-09, 1.0, 0.08617, -0.04975, 0.995, 0.09611, -0.02575, 0.995, 0.06109, -0.01637, 0.998, 0.09611, -0.02575, 0.995, 0.06324, -1.58e-08, 0.998, 0.06109, -0.01637, 0.998, 0.09611, -0.02575, 0.995, 0.0995, -4.933e-07, 0.995, 0.06324, -1.58e-08, 0.998, 0.0995, -4.933e-07, 0.995, 0.06109, 0.01637, 0.998, 0.06324, -1.58e-08, 0.998, 0.0995, -4.933e-07, 0.995, 0.09611, 0.02575, 0.995, 0.06109, 0.01637, 0.998, 0.09611, 0.02575, 0.995, 0.05477, 0.03162, 0.998, 0.06109, 0.01637, 0.998, 0.09611, 0.02575, 0.995, 0.08617, 0.04975, 0.995, 0.05477, 0.03162, 0.998, 0.08617, 0.04975, 0.995, 0.04472, 0.04472, 0.998, 0.05477, 0.03162, 0.998, 0.08617, 0.04975, 0.995, 0.07036, 0.07036, 0.995, 0.04472, 0.04472, 0.998, 0.07036, 0.07036, 0.995, 0.03162, 0.05477, 0.998, 0.04472, 0.04472, 0.998, 0.07036, 0.07036, 0.995, 0.04975, 0.08617, 0.995, 0.03162, 0.05477, 0.998, 0.04975, 0.08617, 0.995, 0.01637, 0.06109, 0.998, 0.03162, 0.05477, 0.998, 0.04975, 0.08617, 0.995, 0.02575, 0.09611, 0.995, 0.01637, 0.06109, 0.998, 0.02575, 0.09611, 0.995, 1.24e-07, 0.06324, 0.998, 0.01637, 0.06109, 0.998, 0.02575, 0.09611, 0.995, 6.201e-07, 0.0995, 0.995, 1.24e-07, 0.06324, 0.998, 6.201e-07, 0.0995, 0.995, -0.01637, 0.06109, 0.998, 1.24e-07, 0.06324, 0.998, 6.201e-07, 0.0995, 0.995, -0.02575, 0.09611, 0.995, -0.01637, 0.06109, 0.998, -0.02575, 0.09611, 0.995, -0.03162, 0.05477, 0.998, -0.01637, 0.06109, 0.998, -1.0, 3.454e-06, 0.0, -0.9659, 0.2588, 0.0, -1.0, -3.349e-06, 0.0, -1.0, 3.454e-06, 0.0, -0.9659, 0.2588, 0.0, -0.9659, 0.2588, 0.0, -0.9659, 0.2588, 0.0, -0.866, 0.5, 0.0, -0.9659, 0.2588, 0.0, -0.9659, 0.2588, 0.0, -0.866, 0.5, 0.0, -0.866, 0.5, 0.0, -0.866, 0.5, 0.0, -0.7071, 0.7071, 0.0, -0.866, 0.5, 0.0, -0.866, 0.5, 0.0, -0.7071, 0.7071, 0.0, -0.7071, 0.7071, 0.0, -0.7071, 0.7071, 0.0, -0.5, 0.866, 0.0, -0.7071, 0.7071, 0.0, -0.7071, 0.7071, 0.0, -0.5, 0.866, 0.0, -0.5, 0.866, 0.0, -0.5, 0.866, 0.0, -0.2588, 0.9659, 0.0, -0.5, 0.866, 0.0, -0.5, 0.866, 0.0, -0.2588, 0.9659, 0.0, -0.2588, 0.9659, 0.0, -0.2588, 0.9659, 0.0, -3.607e-06, 1.0, 0.0, -0.2588, 0.9659, 0.0, -0.2588, 0.9659, 0.0, 3.598e-06, 1.0, 0.0, -3.607e-06, 1.0, 0.0, 0.7071, -0.7071, 0.0, 0.5, -0.866, 0.0, 0.7071, -0.7071, 0.0, 0.7071, -0.7071, 0.0, 0.5, -0.866, 0.0, 0.5, -0.866, 0.0, 0.5, -0.866, 0.0, 0.2588, -0.9659, 0.0, 0.5, -0.866, 0.0, 0.5, -0.866, 0.0, 0.2588, -0.9659, 0.0, 0.2588, -0.9659, 0.0, 0.2588, -0.9659, 0.0, 3.598e-06, -1.0, 0.0, 0.2588, -0.9659, 0.0, 0.2588, -0.9659, 0.0, -3.105e-06, -1.0, -4.256e-07, 3.598e-06, -1.0, 0.0, -3.105e-06, -1.0, -4.256e-07, -0.2588, -0.9659, -1.361e-06, 3.598e-06, -1.0, 0.0, -3.105e-06, -1.0, -4.256e-07, -0.2588, -0.9659, -1.361e-06, -0.2588, -0.9659, -1.361e-06, -0.2588, -0.9659, -1.361e-06, -0.5, -0.866, -4.256e-07, -0.2588, -0.9659, -1.361e-06, -0.2588, -0.9659, -1.361e-06, -0.5, -0.866, 0.0, -0.5, -0.866, -4.256e-07, -0.5, -0.866, 0.0, -0.7071, -0.7071, 0.0, -0.5, -0.866, -4.256e-07, -0.5, -0.866, 0.0, -0.7071, -0.7071, 0.0, -0.7071, -0.7071, 0.0, -0.7071, -0.7071, 0.0, -0.866, -0.5, 0.0, -0.7071, -0.7071, 0.0, -0.7071, -0.7071, 0.0, -0.866, -0.5, 0.0, -0.866, -0.5, 0.0, -0.866, -0.5, 0.0, -0.9659, -0.2588, 0.0, -0.866, -0.5, 0.0, -0.866, -0.5, 0.0, -0.9659, -0.2588, 0.0, -0.9659, -0.2588, 0.0, -0.9659, -0.2588, 0.0, -1.0, -3.349e-06, 0.0, -0.9659, -0.2588, 0.0, -0.9659, -0.2588, 0.0, -1.0, 3.454e-06, 0.0, -1.0, -3.349e-06, 0.0, 3.598e-06, 1.0, 0.0, 0.2588, 0.9659, 0.0, -3.607e-06, 1.0, 0.0, 3.598e-06, 1.0, 0.0, 0.2588, 0.9659, 0.0, 0.2588, 0.9659, 0.0, 0.2588, 0.9659, 0.0, 0.5, 0.866, 0.0, 0.2588, 0.9659, 0.0, 0.2588, 0.9659, 0.0, 0.5, 0.866, 3.192e-07, 0.5, 0.866, 0.0, 0.5, 0.866, 3.192e-07, 0.7071, 0.7071, 1.021e-06, 0.5, 0.866, 0.0, 0.5, 0.866, 3.192e-07, 0.7071, 0.7071, 1.021e-06, 0.7071, 0.7071, 1.021e-06, 0.7071, 0.7071, 1.021e-06, 0.866, 0.5, 3.192e-07, 0.7071, 0.7071, 1.021e-06, 0.7071, 0.7071, 1.021e-06, 0.866, 0.5, 0.0, 0.866, 0.5, 3.192e-07, 0.866, 0.5, 0.0, 0.9659, 0.2588, 0.0, 0.866, 0.5, 3.192e-07, 0.866, 0.5, 0.0, 0.9659, 0.2588, 0.0, 0.9659, 0.2588, 0.0, 0.9659, 0.2588, 0.0, 1.0, 3.564e-06, 0.0, 0.9659, 0.2588, 0.0, 0.9659, 0.2588, 0.0, 1.0, -3.44e-06, 0.0, 1.0, 3.564e-06, 0.0, 1.0, -3.44e-06, 0.0, 0.9659, -0.2588, 0.0, 1.0, 3.564e-06, 0.0, 1.0, -3.44e-06, 0.0, 0.9659, -0.2588, 0.0, 0.9659, -0.2588, 0.0, 0.9659, -0.2588, 0.0, 0.866, -0.5, 0.0, 0.9659, -0.2588, 0.0, 0.9659, -0.2588, 0.0, 0.866, -0.5, 0.0, 0.866, -0.5, 0.0, 0.866, -0.5, 0.0, 0.7071, -0.7071, 0.0, 0.866, -0.5, 0.0, 0.866, -0.5, 0.0, 0.7071, -0.7071, 0.0, 0.7071, -0.7071, 0.0])] * 3)])
arm_factory_pipe_skybox004_qc_skeleton = bpy.data.armatures.new('factory_pipe_skybox004.qc_skeleton')  # bones are not reproduced

# ---- objects
ob_factory_pipe_skybox004_qc_skeleton = bpy.data.objects.new('factory_pipe_skybox004.qc_skeleton', arm_factory_pipe_skybox004_qc_skeleton)
ob_factory_pipe004_reference = bpy.data.objects.new('factory_pipe004_reference', me_factory_pipe004_reference)

# ---- transforms, parenting, visibility, modifiers, constraints
ob_factory_pipe_skybox004_qc_skeleton.location = (0.0, 0.0, 0.0)
ob_factory_pipe_skybox004_qc_skeleton.show_in_front = True
ob_factory_pipe_skybox004_qc_skeleton.lineart.crease_threshold = 0.0
ob_factory_pipe004_reference.parent = ob_factory_pipe_skybox004_qc_skeleton
ob_factory_pipe004_reference.location = (0.0, 0.0, 0.0)
ob_factory_pipe004_reference.lineart.crease_threshold = 0.0
_vg = ob_factory_pipe004_reference.vertex_groups.new(name='static_prop')
_vg.add([0, 1, 2, 3, 4, 5, 6, 7, 8, 9, 10, 11, 12, 13, 14, 15, 16, 17, 18, 19, 20, 21, 22, 23, 24, 25, 26, 27, 28, 29, 30, 31, 32, 33, 34, 35, 36, 37, 38, 39, 40, 41, 42, 43, 44, 45, 46, 47, 48, 49, 50, 51, 52, 53, 54, 55, 56, 57, 58, 59, 60, 61, 62, 63, 64, 65, 66, 67, 68, 69, 70, 71, 72, 73, 74, 75, 76, 77, 78, 79, 80, 81, 82, 83, 84, 85, 86, 87, 88, 89, 90, 91, 92, 93, 94, 95, 96, 97, 98, 99, 100, 101, 102, 103, 104, 105, 106, 107, 108, 109, 110, 111, 112, 113, 114, 115, 116, 117, 118, 119, 120, 121, 122, 123, 124, 125, 126, 127, 128, 129, 130, 131, 132, 133, 134, 135, 136, 137, 138, 139, 140, 141, 142, 143, 144, 145, 146, 147, 148, 149, 150, 151, 152, 153, 154, 155, 156, 157, 158, 159, 160, 161, 162, 163, 164, 165, 166, 167, 168, 169, 170, 171, 172, 173, 174, 175, 176, 177, 178, 179, 180, 181, 182, 183, 184, 185, 186, 187, 188, 189, 190, 191, 192, 193, 194, 195, 196, 197, 198, 199, 200, 201, 202, 203, 204, 205, 206, 207, 208, 209, 210, 211, 212, 213, 214, 215, 216, 217, 218, 219, 220, 221, 222, 223, 224, 225, 226, 227, 228, 229, 230, 231, 232, 233, 234, 235, 236, 237, 238, 239, 240, 241, 242, 243, 244, 245, 246, 247, 248, 249, 250, 251, 252, 253, 254, 255, 256, 257, 258, 259, 260], 1.0, 'REPLACE')
_m = ob_factory_pipe004_reference.modifiers.new('Armature', 'ARMATURE')
_m.object = ob_factory_pipe_skybox004_qc_skeleton

# ---- collection membership
scene.collection.objects.link(ob_factory_pipe_skybox004_qc_skeleton)
scene.collection.objects.link(ob_factory_pipe004_reference)
col_factory_pipe_skybox004.objects.link(ob_factory_pipe_skybox004_qc_skeleton)
col_factory_pipe_skybox004.objects.link(ob_factory_pipe004_reference)

# ---- scene / render settings (as saved in the file)
scene.frame_start = 1; scene.frame_end = 250; scene.frame_set(0)
scene.render.engine = 'BLENDER_EEVEE_NEXT'
scene.cycles.use_denoising = False
scene.cycles.samples = 128
scene.cycles.sampling_pattern = 'TABULATED_SOBOL'
scene.cycles.use_adaptive_sampling = False
scene.cycles.use_light_tree = False
scene.view_settings.view_transform = 'Filmic'
bpy.context.view_layer.update()

# ---- added for rendering (the .blend has no active camera and no usable light): camera, sun + grey world if the file has none
cam_auto = bpy.data.cameras.new('AutoCamera')
cam_auto.lens = 50.0
cam_auto.sensor_width = 36.0
cam_auto.clip_end = 1000.0
ob_auto_camera = bpy.data.objects.new('AutoCamera', cam_auto)
scene.collection.objects.link(ob_auto_camera)
ob_auto_camera.location = (14.7916, -17.75, 11.7802)
ob_auto_camera.rotation_euler = (1.09748, -7.21219e-08, 0.694738)
scene.camera = ob_auto_camera
light_auto_sun = bpy.data.lights.new('AutoSun', 'SUN')
light_auto_sun.energy = 3.0
light_auto_sun.angle = 0.0523599
ob_auto_sun = bpy.data.objects.new('AutoSun', light_auto_sun)
scene.collection.objects.link(ob_auto_sun)
ob_auto_sun.rotation_euler = (0.872665, 0.174533, 0.523599)
if scene.world is None:
    world_auto = bpy.data.worlds.new('AutoWorld')
    world_auto.color = (0.3, 0.3, 0.3)
    scene.world = world_auto
bpy.context.view_layer.update()
